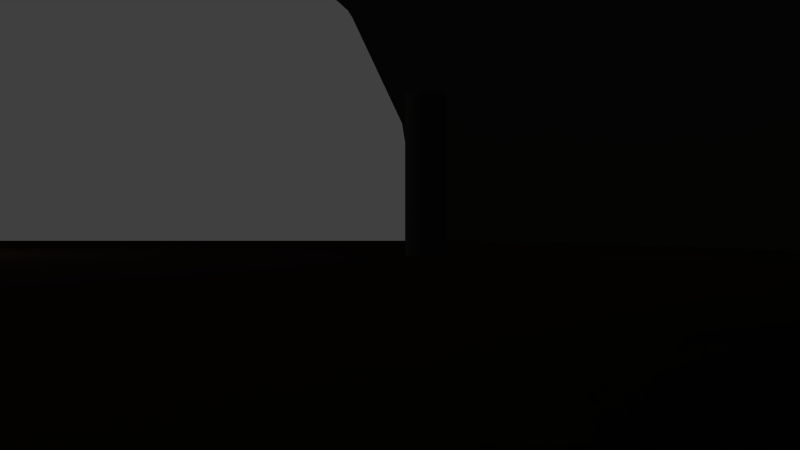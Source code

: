 # Source: octoblend_v1.4.blend  (saved by Blender 2.69.0; exported with 4.5.12 LTS)
import bpy
from mathutils import Matrix  # noqa: F401  (used for matrix-valued properties, if any)

bpy.ops.wm.read_factory_settings(use_empty=True)
scene = bpy.context.scene
scene.name = 'Scene'

# ---- collections
col_collection_1 = bpy.data.collections.new('Collection 1'); scene.collection.children.link(col_collection_1)

# ---- materials (node trees are filled in below, after node groups)
mat_material_001 = bpy.data.materials.new('Material.001')
mat_material_001.alpha_threshold = 0.0
mat_material_001.use_transparent_shadow = False
mat_material_001.diffuse_color = (0.02931, 0.02602, 0.8, 1.0)
mat_material_001.roughness = 0.5
mat_material_001.line_color = (0.0, 0.0, 0.0, 1.0)
mat_material = bpy.data.materials.new('Material')
mat_material.alpha_threshold = 0.0
mat_material.use_transparent_shadow = False
mat_material.diffuse_color = (0.509, 0.359, 0.262, 1.0)
mat_material.roughness = 0.5
mat_material.specular_intensity = 0.0
mat_material.line_color = (0.0, 0.0, 0.0, 1.0)
mat_skydome_001 = bpy.data.materials.new('skydome.001')
mat_skydome_001.alpha_threshold = 0.0
mat_skydome_001.use_transparent_shadow = False
mat_skydome_001.roughness = 0.5
mat_skydome_001.specular_intensity = 0.0
mat_skydome_001.line_color = (0.0, 0.0, 0.0, 1.0)

# ---- material node trees

# ---- world
world_world = bpy.data.worlds.new('World'); scene.world = world_world
world_world.color = (0.05088, 0.05088, 0.05088)
world_world.use_sun_shadow = False
world_world.sun_shadow_jitter_overblur = 0.0
world_world.cycles.sampling_method = 'MANUAL'
world_world.cycles.sample_map_resolution = 256

# ---- cameras
cam_camera_001 = bpy.data.cameras.new('Camera.001')
cam_camera_001.clip_end = 100.0
cam_camera_001.lens = 35.0
cam_camera_001.sensor_width = 32.0
cam_camera_001.sensor_height = 18.0
cam_camera_001.dof.focus_distance = 0.0
cam_camera_001.dof.aperture_fstop = 128.0
cam_camera = bpy.data.cameras.new('Camera')
cam_camera.clip_end = 100.0
cam_camera.lens = 35.0
cam_camera.sensor_width = 32.0
cam_camera.sensor_height = 18.0
cam_camera.ortho_scale = 7.314
cam_camera.dof.focus_distance = 0.0
cam_camera.dof.aperture_fstop = 128.0

# ---- lights
light_sun = bpy.data.lights.new('Sun', 'SUN')
light_sun.transmission_factor = 0.0
light_sun.angle = 0.1993
light_sun.energy = 0.5
light_sun.shadow_buffer_clip_start = 0.5
light_sun.shadow_soft_size = 0.1
light_sun.shadow_cascade_max_distance = 1000.0
light_sun.cycles.use_multiple_importance_sampling = False
light_lamp = bpy.data.lights.new('Lamp', 'POINT')
light_lamp.transmission_factor = 0.0
light_lamp.cutoff_distance = 30.0
light_lamp.energy = 100.0
light_lamp.shadow_buffer_clip_start = 1.001
light_lamp.shadow_soft_size = 0.1
light_lamp.shadow_maximum_resolution = 0.006
light_lamp.use_absolute_resolution = True
light_lamp.cycles.use_multiple_importance_sampling = False

# ---- meshes
me_cylinder = bpy.data.meshes.new('Cylinder')
me_cylinder.from_pydata([(0.0, 1.0, -1.0), (0.0, 1.0, 1.0), (0.1951, 0.9808, -1.0), (0.1951, 0.9808, 1.0), (0.3827, 0.9239, -1.0), (0.3827, 0.9239, 1.0), (0.5556, 0.8315, -1.0), (0.5556, 0.8315, 1.0), (0.7071, 0.7071, -1.0), (0.7071, 0.7071, 1.0), (0.8315, 0.5556, -1.0), (0.8315, 0.5556, 1.0), (0.9239, 0.3827, -1.0), (0.9239, 0.3827, 1.0), (0.9808, 0.1951, -1.0), (0.9808, 0.1951, 1.0), (1.0, 7.55e-08, -1.0), (1.0, 7.55e-08, 1.0), (0.9808, -0.1951, -1.0), (0.9808, -0.1951, 1.0), (0.9239, -0.3827, -1.0), (0.9239, -0.3827, 1.0), (0.8315, -0.5556, -1.0), (0.8315, -0.5556, 1.0), (0.7071, -0.7071, -1.0), (0.7071, -0.7071, 1.0), (0.5556, -0.8315, -1.0), (0.5556, -0.8315, 1.0), (0.3827, -0.9239, -1.0), (0.3827, -0.9239, 1.0), (0.1951, -0.9808, -1.0), (0.1951, -0.9808, 1.0), (-3.258e-07, -1.0, -1.0), (-3.258e-07, -1.0, 1.0), (-0.1951, -0.9808, -1.0), (-0.1951, -0.9808, 1.0), (-0.3827, -0.9239, -1.0), (-0.3827, -0.9239, 1.0), (-0.5556, -0.8315, -1.0), (-0.5556, -0.8315, 1.0), (-0.7071, -0.7071, -1.0), (-0.7071, -0.7071, 1.0), (-0.8315, -0.5556, -1.0), (-0.8315, -0.5556, 1.0), (-0.9239, -0.3827, -1.0), (-0.9239, -0.3827, 1.0), (-0.9808, -0.1951, -1.0), (-0.9808, -0.1951, 1.0), (-1.0, 9.656e-07, -1.0), (-1.0, 9.656e-07, 1.0), (-0.9808, 0.1951, -1.0), (-0.9808, 0.1951, 1.0), (-0.9239, 0.3827, -1.0), (-0.9239, 0.3827, 1.0), (-0.8315, 0.5556, -1.0), (-0.8315, 0.5556, 1.0), (-0.7071, 0.7071, -1.0), (-0.7071, 0.7071, 1.0), (-0.5556, 0.8315, -1.0), (-0.5556, 0.8315, 1.0), (-0.3827, 0.9239, -1.0), (-0.3827, 0.9239, 1.0), (-0.1951, 0.9808, -1.0), (-0.1951, 0.9808, 1.0)], [], [(0, 1, 3, 2), (2, 3, 5, 4), (4, 5, 7, 6), (6, 7, 9, 8), (8, 9, 11, 10), (10, 11, 13, 12), (12, 13, 15, 14), (14, 15, 17, 16), (16, 17, 19, 18), (18, 19, 21, 20), (20, 21, 23, 22), (22, 23, 25, 24), (24, 25, 27, 26), (26, 27, 29, 28), (28, 29, 31, 30), (30, 31, 33, 32), (32, 33, 35, 34), (34, 35, 37, 36), (36, 37, 39, 38), (38, 39, 41, 40), (40, 41, 43, 42), (42, 43, 45, 44), (44, 45, 47, 46), (46, 47, 49, 48), (48, 49, 51, 50), (50, 51, 53, 52), (52, 53, 55, 54), (54, 55, 57, 56), (56, 57, 59, 58), (58, 59, 61, 60), (3, 1, 63, 61, 59, 57, 55, 53, 51, 49, 47, 45, 43, 41, 39, 37, 35, 33, 31, 29, 27, 25, 23, 21, 19, 17, 15, 13, 11, 9, 7, 5), (62, 63, 1, 0), (60, 61, 63, 62), (0, 2, 4, 6, 8, 10, 12, 14, 16, 18, 20, 22, 24, 26, 28, 30, 32, 34, 36, 38, 40, 42, 44, 46, 48, 50, 52, 54, 56, 58, 60, 62)])
me_cylinder.use_remesh_preserve_volume = False
me_cylinder.use_remesh_preserve_attributes = False
me_cylinder.use_mirror_vertex_groups = False
me_cylinder.update()
me_suzanne = bpy.data.meshes.new('Suzanne')
me_suzanne.from_pydata([(0.4375, 0.1641, 0.7656), (-0.4375, 0.1641, 0.7656), (0.5, 0.09375, 0.6875), (-0.5, 0.09375, 0.6875), (0.5469, 0.05469, 0.5781), (-0.5469, 0.05469, 0.5781), (0.3516, -0.02344, 0.6172), (-0.3516, -0.02344, 0.6172), (0.3516, 0.03125, 0.7188), (-0.3516, 0.03125, 0.7188), (0.3516, 0.1328, 0.7812), (-0.3516, 0.1328, 0.7812), (0.2734, 0.1641, 0.7969), (-0.2734, 0.1641, 0.7969), (0.2031, 0.09375, 0.7422), (-0.2031, 0.09375, 0.7422), (0.1562, 0.05469, 0.6484), (-0.1562, 0.05469, 0.6484), (0.07812, 0.2422, 0.6562), (-0.07812, 0.2422, 0.6562), (0.1406, 0.2422, 0.7422), (-0.1406, 0.2422, 0.7422), (0.2422, 0.2422, 0.7969), (-0.2422, 0.2422, 0.7969), (0.2734, 0.3281, 0.7969), (-0.2734, 0.3281, 0.7969), (0.2031, 0.3906, 0.7422), (-0.2031, 0.3906, 0.7422), (0.1562, 0.4375, 0.6484), (-0.1562, 0.4375, 0.6484), (0.3516, 0.5156, 0.6172), (-0.3516, 0.5156, 0.6172), (0.3516, 0.4531, 0.7188), (-0.3516, 0.4531, 0.7188), (0.3516, 0.3594, 0.7812), (-0.3516, 0.3594, 0.7812), (0.4375, 0.3281, 0.7656), (-0.4375, 0.3281, 0.7656), (0.5, 0.3906, 0.6875), (-0.5, 0.3906, 0.6875), (0.5469, 0.4375, 0.5781), (-0.5469, 0.4375, 0.5781), (0.625, 0.2422, 0.5625), (-0.625, 0.2422, 0.5625), (0.5625, 0.2422, 0.6719), (-0.5625, 0.2422, 0.6719), (0.4688, 0.2422, 0.7578), (-0.4688, 0.2422, 0.7578), (0.4766, 0.2422, 0.7734), (-0.4766, 0.2422, 0.7734), (0.4453, 0.3359, 0.7812), (-0.4453, 0.3359, 0.7812), (0.3516, 0.375, 0.8047), (-0.3516, 0.375, 0.8047), (0.2656, 0.3359, 0.8203), (-0.2656, 0.3359, 0.8203), (0.2266, 0.2422, 0.8203), (-0.2266, 0.2422, 0.8203), (0.2656, 0.1562, 0.8203), (-0.2656, 0.1562, 0.8203), (0.3516, 0.2422, 0.8281), (-0.3516, 0.2422, 0.8281), (0.3516, 0.1172, 0.8047), (-0.3516, 0.1172, 0.8047), (0.4453, 0.1562, 0.7812), (-0.4453, 0.1562, 0.7812), (0.0, 0.4297, 0.7422), (0.0, 0.3516, 0.8203), (0.0, -0.6797, 0.7344), (0.0, -0.3203, 0.7812), (0.0, -0.1875, 0.7969), (0.0, -0.7734, 0.7188), (0.0, 0.4062, 0.6016), (0.0, 0.5703, 0.5703), (0.0, 0.8984, -0.5469), (0.0, 0.5625, -0.8516), (0.0, 0.07031, -0.8281), (0.0, -0.3828, -0.3516), (0.2031, -0.1875, 0.5625), (-0.2031, -0.1875, 0.5625), (0.3125, -0.4375, 0.5703), (-0.3125, -0.4375, 0.5703), (0.3516, -0.6953, 0.5703), (-0.3516, -0.6953, 0.5703), (0.3672, -0.8906, 0.5312), (-0.3672, -0.8906, 0.5312), (0.3281, -0.9453, 0.5234), (-0.3281, -0.9453, 0.5234), (0.1797, -0.9688, 0.5547), (-0.1797, -0.9688, 0.5547), (0.0, -0.9844, 0.5781), (0.4375, -0.1406, 0.5312), (-0.4375, -0.1406, 0.5312), (0.6328, -0.03906, 0.5391), (-0.6328, -0.03906, 0.5391), (0.8281, 0.1484, 0.4453), (-0.8281, 0.1484, 0.4453), (0.8594, 0.4297, 0.5938), (-0.8594, 0.4297, 0.5938), (0.7109, 0.4844, 0.625), (-0.7109, 0.4844, 0.625), (0.4922, 0.6016, 0.6875), (-0.4922, 0.6016, 0.6875), (0.3203, 0.7578, 0.7344), (-0.3203, 0.7578, 0.7344), (0.1562, 0.7188, 0.7578), (-0.1562, 0.7188, 0.7578), (0.0625, 0.4922, 0.75), (-0.0625, 0.4922, 0.75), (0.1641, 0.4141, 0.7734), (-0.1641, 0.4141, 0.7734), (0.125, 0.3047, 0.7656), (-0.125, 0.3047, 0.7656), (0.2031, 0.09375, 0.7422), (-0.2031, 0.09375, 0.7422), (0.375, 0.01562, 0.7031), (-0.375, 0.01562, 0.7031), (0.4922, 0.0625, 0.6719), (-0.4922, 0.0625, 0.6719), (0.625, 0.1875, 0.6484), (-0.625, 0.1875, 0.6484), (0.6406, 0.2969, 0.6484), (-0.6406, 0.2969, 0.6484), (0.6016, 0.375, 0.6641), (-0.6016, 0.375, 0.6641), (0.4297, 0.4375, 0.7188), (-0.4297, 0.4375, 0.7188), (0.25, 0.4688, 0.7578), (-0.25, 0.4688, 0.7578), (0.0, -0.7656, 0.7344), (0.1094, -0.7188, 0.7344), (-0.1094, -0.7188, 0.7344), (0.1172, -0.8359, 0.7109), (-0.1172, -0.8359, 0.7109), (0.0625, -0.8828, 0.6953), (-0.0625, -0.8828, 0.6953), (0.0, -0.8906, 0.6875), (0.0, -0.1953, 0.75), (0.0, -0.1406, 0.7422), (0.1016, -0.1484, 0.7422), (-0.1016, -0.1484, 0.7422), (0.125, -0.2266, 0.75), (-0.125, -0.2266, 0.75), (0.08594, -0.2891, 0.7422), (-0.08594, -0.2891, 0.7422), (0.3984, -0.04688, 0.6719), (-0.3984, -0.04688, 0.6719), (0.6172, 0.05469, 0.625), (-0.6172, 0.05469, 0.625), (0.7266, 0.2031, 0.6016), (-0.7266, 0.2031, 0.6016), (0.7422, 0.375, 0.6562), (-0.7422, 0.375, 0.6562), (0.6875, 0.4141, 0.7266), (-0.6875, 0.4141, 0.7266), (0.4375, 0.5469, 0.7969), (-0.4375, 0.5469, 0.7969), (0.3125, 0.6406, 0.8359), (-0.3125, 0.6406, 0.8359), (0.2031, 0.6172, 0.8516), (-0.2031, 0.6172, 0.8516), (0.1016, 0.4297, 0.8438), (-0.1016, 0.4297, 0.8438), (0.125, -0.1016, 0.8125), (-0.125, -0.1016, 0.8125), (0.2109, -0.4453, 0.7109), (-0.2109, -0.4453, 0.7109), (0.25, -0.7031, 0.6875), (-0.25, -0.7031, 0.6875), (0.2656, -0.8203, 0.6641), (-0.2656, -0.8203, 0.6641), (0.2344, -0.9141, 0.6328), (-0.2344, -0.9141, 0.6328), (0.1641, -0.9297, 0.6328), (-0.1641, -0.9297, 0.6328), (0.0, -0.9453, 0.6406), (0.0, 0.04688, 0.7266), (0.0, 0.2109, 0.7656), (0.3281, 0.4766, 0.7422), (-0.3281, 0.4766, 0.7422), (0.1641, 0.1406, 0.75), (-0.1641, 0.1406, 0.75), (0.1328, 0.2109, 0.7578), (-0.1328, 0.2109, 0.7578), (0.1172, -0.6875, 0.7344), (-0.1172, -0.6875, 0.7344), (0.07812, -0.4453, 0.75), (-0.07812, -0.4453, 0.75), (0.0, -0.4453, 0.75), (0.0, -0.3281, 0.7422), (0.09375, -0.2734, 0.7812), (-0.09375, -0.2734, 0.7812), (0.1328, -0.2266, 0.7969), (-0.1328, -0.2266, 0.7969), (0.1094, -0.1328, 0.7812), (-0.1094, -0.1328, 0.7812), (0.03906, -0.125, 0.7812), (-0.03906, -0.125, 0.7812), (0.0, -0.2031, 0.8281), (0.04688, -0.1484, 0.8125), (-0.04688, -0.1484, 0.8125), (0.09375, -0.1562, 0.8125), (-0.09375, -0.1562, 0.8125), (0.1094, -0.2266, 0.8281), (-0.1094, -0.2266, 0.8281), (0.07812, -0.25, 0.8047), (-0.07812, -0.25, 0.8047), (0.0, -0.2891, 0.8047), (0.2578, -0.3125, 0.5547), (-0.2578, -0.3125, 0.5547), (0.1641, -0.2422, 0.7109), (-0.1641, -0.2422, 0.7109), (0.1797, -0.3125, 0.7109), (-0.1797, -0.3125, 0.7109), (0.2344, -0.25, 0.5547), (-0.2344, -0.25, 0.5547), (0.0, -0.875, 0.6875), (0.04688, -0.8672, 0.6875), (-0.04688, -0.8672, 0.6875), (0.09375, -0.8203, 0.7109), (-0.09375, -0.8203, 0.7109), (0.09375, -0.7422, 0.7266), (-0.09375, -0.7422, 0.7266), (0.0, -0.7812, 0.6562), (0.09375, -0.75, 0.6641), (-0.09375, -0.75, 0.6641), (0.09375, -0.8125, 0.6406), (-0.09375, -0.8125, 0.6406), (0.04688, -0.8516, 0.6328), (-0.04688, -0.8516, 0.6328), (0.0, -0.8594, 0.6328), (0.1719, 0.2188, 0.7812), (-0.1719, 0.2188, 0.7812), (0.1875, 0.1562, 0.7734), (-0.1875, 0.1562, 0.7734), (0.3359, 0.4297, 0.7578), (-0.3359, 0.4297, 0.7578), (0.2734, 0.4219, 0.7734), (-0.2734, 0.4219, 0.7734), (0.4219, 0.3984, 0.7734), (-0.4219, 0.3984, 0.7734), (0.5625, 0.3516, 0.6953), (-0.5625, 0.3516, 0.6953), (0.5859, 0.2891, 0.6875), (-0.5859, 0.2891, 0.6875), (0.5781, 0.1953, 0.6797), (-0.5781, 0.1953, 0.6797), (0.4766, 0.1016, 0.7188), (-0.4766, 0.1016, 0.7188), (0.375, 0.0625, 0.7422), (-0.375, 0.0625, 0.7422), (0.2266, 0.1094, 0.7812), (-0.2266, 0.1094, 0.7812), (0.1797, 0.2969, 0.7812), (-0.1797, 0.2969, 0.7812), (0.2109, 0.375, 0.7812), (-0.2109, 0.375, 0.7812), (0.2344, 0.3594, 0.7578), (-0.2344, 0.3594, 0.7578), (0.1953, 0.2969, 0.7578), (-0.1953, 0.2969, 0.7578), (0.2422, 0.125, 0.7578), (-0.2422, 0.125, 0.7578), (0.375, 0.08594, 0.7266), (-0.375, 0.08594, 0.7266), (0.4609, 0.1172, 0.7031), (-0.4609, 0.1172, 0.7031), (0.5469, 0.2109, 0.6719), (-0.5469, 0.2109, 0.6719), (0.5547, 0.2812, 0.6719), (-0.5547, 0.2812, 0.6719), (0.5312, 0.3359, 0.6797), (-0.5312, 0.3359, 0.6797), (0.4141, 0.3906, 0.75), (-0.4141, 0.3906, 0.75), (0.2812, 0.3984, 0.7656), (-0.2812, 0.3984, 0.7656), (0.3359, 0.4062, 0.75), (-0.3359, 0.4062, 0.75), (0.2031, 0.1719, 0.75), (-0.2031, 0.1719, 0.75), (0.1953, 0.2266, 0.75), (-0.1953, 0.2266, 0.75), (0.1094, 0.4609, 0.6094), (-0.1094, 0.4609, 0.6094), (0.1953, 0.6641, 0.6172), (-0.1953, 0.6641, 0.6172), (0.3359, 0.6875, 0.5938), (-0.3359, 0.6875, 0.5938), (0.4844, 0.5547, 0.5547), (-0.4844, 0.5547, 0.5547), (0.6797, 0.4531, 0.4922), (-0.6797, 0.4531, 0.4922), (0.7969, 0.4062, 0.4609), (-0.7969, 0.4062, 0.4609), (0.7734, 0.1641, 0.375), (-0.7734, 0.1641, 0.375), (0.6016, 0.0, 0.4141), (-0.6016, 0.0, 0.4141), (0.4375, -0.09375, 0.4688), (-0.4375, -0.09375, 0.4688), (0.0, 0.8984, 0.2891), (0.0, 0.9844, -0.07812), (0.0, -0.1953, -0.6719), (0.0, -0.4609, 0.1875), (0.0, -0.9766, 0.4609), (0.0, -0.8047, 0.3438), (0.0, -0.5703, 0.3203), (0.0, -0.4844, 0.2812), (0.8516, 0.2344, 0.05469), (-0.8516, 0.2344, 0.05469), (0.8594, 0.3203, -0.04688), (-0.8594, 0.3203, -0.04688), (0.7734, 0.2656, -0.4375), (-0.7734, 0.2656, -0.4375), (0.4609, 0.4375, -0.7031), (-0.4609, 0.4375, -0.7031), (0.7344, -0.04688, 0.07031), (-0.7344, -0.04688, 0.07031), (0.5938, -0.125, -0.1641), (-0.5938, -0.125, -0.1641), (0.6406, -0.007812, -0.4297), (-0.6406, -0.007812, -0.4297), (0.3359, 0.05469, -0.6641), (-0.3359, 0.05469, -0.6641), (0.2344, -0.3516, 0.4062), (-0.2344, -0.3516, 0.4062), (0.1797, -0.4141, 0.2578), (-0.1797, -0.4141, 0.2578), (0.2891, -0.7109, 0.3828), (-0.2891, -0.7109, 0.3828), (0.25, -0.5, 0.3906), (-0.25, -0.5, 0.3906), (0.3281, -0.9141, 0.3984), (-0.3281, -0.9141, 0.3984), (0.1406, -0.7578, 0.3672), (-0.1406, -0.7578, 0.3672), (0.125, -0.5391, 0.3594), (-0.125, -0.5391, 0.3594), (0.1641, -0.9453, 0.4375), (-0.1641, -0.9453, 0.4375), (0.2188, -0.2812, 0.4297), (-0.2188, -0.2812, 0.4297), (0.2109, -0.2266, 0.4688), (-0.2109, -0.2266, 0.4688), (0.2031, -0.1719, 0.5), (-0.2031, -0.1719, 0.5), (0.2109, -0.3906, 0.1641), (-0.2109, -0.3906, 0.1641), (0.2969, -0.3125, -0.2656), (-0.2969, -0.3125, -0.2656), (0.3438, -0.1484, -0.5391), (-0.3438, -0.1484, -0.5391), (0.4531, 0.8672, -0.3828), (-0.4531, 0.8672, -0.3828), (0.4531, 0.9297, -0.07031), (-0.4531, 0.9297, -0.07031), (0.4531, 0.8516, 0.2344), (-0.4531, 0.8516, 0.2344), (0.4609, 0.5234, 0.4297), (-0.4609, 0.5234, 0.4297), (0.7266, 0.4062, 0.3359), (-0.7266, 0.4062, 0.3359), (0.6328, 0.4531, 0.2812), (-0.6328, 0.4531, 0.2812), (0.6406, 0.7031, 0.05469), (-0.6406, 0.7031, 0.05469), (0.7969, 0.5625, 0.125), (-0.7969, 0.5625, 0.125), (0.7969, 0.6172, -0.1172), (-0.7969, 0.6172, -0.1172), (0.6406, 0.75, -0.1953), (-0.6406, 0.75, -0.1953), (0.6406, 0.6797, -0.4453), (-0.6406, 0.6797, -0.4453), (0.7969, 0.5391, -0.3594), (-0.7969, 0.5391, -0.3594), (0.6172, 0.3281, -0.5859), (-0.6172, 0.3281, -0.5859), (0.4844, 0.02344, -0.5469), (-0.4844, 0.02344, -0.5469), (0.8203, 0.3281, -0.2031), (-0.8203, 0.3281, -0.2031), (0.4062, -0.1719, 0.1484), (-0.4062, -0.1719, 0.1484), (0.4297, -0.1953, -0.2109), (-0.4297, -0.1953, -0.2109), (0.8906, 0.4062, -0.2344), (-0.8906, 0.4062, -0.2344), (0.7734, -0.1406, -0.125), (-0.7734, -0.1406, -0.125), (1.039, -0.1016, -0.3281), (-1.039, -0.1016, -0.3281), (1.281, 0.05469, -0.4297), (-1.281, 0.05469, -0.4297), (1.352, 0.3203, -0.4219), (-1.352, 0.3203, -0.4219), (1.234, 0.5078, -0.4219), (-1.234, 0.5078, -0.4219), (1.023, 0.4766, -0.3125), (-1.023, 0.4766, -0.3125), (1.016, 0.4141, -0.2891), (-1.016, 0.4141, -0.2891), (1.188, 0.4375, -0.3906), (-1.188, 0.4375, -0.3906), (1.266, 0.2891, -0.4062), (-1.266, 0.2891, -0.4062), (1.211, 0.07812, -0.4062), (-1.211, 0.07812, -0.4062), (1.031, -0.03906, -0.3047), (-1.031, -0.03906, -0.3047), (0.8281, -0.07031, -0.1328), (-0.8281, -0.07031, -0.1328), (0.9219, 0.3594, -0.2188), (-0.9219, 0.3594, -0.2188), (0.9453, 0.3047, -0.2891), (-0.9453, 0.3047, -0.2891), (0.8828, -0.02344, -0.2109), (-0.8828, -0.02344, -0.2109), (1.039, 0.0, -0.3672), (-1.039, 0.0, -0.3672), (1.188, 0.09375, -0.4453), (-1.188, 0.09375, -0.4453), (1.234, 0.25, -0.4453), (-1.234, 0.25, -0.4453), (1.172, 0.3594, -0.4375), (-1.172, 0.3594, -0.4375), (1.023, 0.3438, -0.3594), (-1.023, 0.3438, -0.3594), (0.8438, 0.2891, -0.2109), (-0.8438, 0.2891, -0.2109), (0.8359, 0.1719, -0.2734), (-0.8359, 0.1719, -0.2734), (0.7578, 0.09375, -0.2734), (-0.7578, 0.09375, -0.2734), (0.8203, 0.08594, -0.2734), (-0.8203, 0.08594, -0.2734), (0.8438, 0.01562, -0.2734), (-0.8438, 0.01562, -0.2734), (0.8125, -0.01562, -0.2734), (-0.8125, -0.01562, -0.2734), (0.7266, 0.0, -0.07031), (-0.7266, 0.0, -0.07031), (0.7188, -0.02344, -0.1719), (-0.7188, -0.02344, -0.1719), (0.7188, 0.03906, -0.1875), (-0.7188, 0.03906, -0.1875), (0.7969, 0.2031, -0.2109), (-0.7969, 0.2031, -0.2109), (0.8906, 0.2422, -0.2656), (-0.8906, 0.2422, -0.2656), (0.8906, 0.2344, -0.3203), (-0.8906, 0.2344, -0.3203), (0.8125, -0.01562, -0.3203), (-0.8125, -0.01562, -0.3203), (0.8516, 0.01562, -0.3203), (-0.8516, 0.01562, -0.3203), (0.8281, 0.07812, -0.3203), (-0.8281, 0.07812, -0.3203), (0.7656, 0.09375, -0.3203), (-0.7656, 0.09375, -0.3203), (0.8438, 0.1719, -0.3203), (-0.8438, 0.1719, -0.3203), (1.039, 0.3281, -0.4141), (-1.039, 0.3281, -0.4141), (1.188, 0.3438, -0.4844), (-1.188, 0.3438, -0.4844), (1.258, 0.2422, -0.4922), (-1.258, 0.2422, -0.4922), (1.211, 0.08594, -0.4844), (-1.211, 0.08594, -0.4844), (1.047, 0.0, -0.4219), (-1.047, 0.0, -0.4219), (0.8828, -0.01562, -0.2656), (-0.8828, -0.01562, -0.2656), (0.9531, 0.2891, -0.3438), (-0.9531, 0.2891, -0.3438), (0.8906, 0.1094, -0.3281), (-0.8906, 0.1094, -0.3281), (0.9375, 0.0625, -0.3359), (-0.9375, 0.0625, -0.3359), (1.0, 0.125, -0.3672), (-1.0, 0.125, -0.3672), (0.9609, 0.1719, -0.3516), (-0.9609, 0.1719, -0.3516), (1.016, 0.2344, -0.375), (-1.016, 0.2344, -0.375), (1.055, 0.1875, -0.3828), (-1.055, 0.1875, -0.3828), (1.109, 0.2109, -0.3906), (-1.109, 0.2109, -0.3906), (1.086, 0.2734, -0.3906), (-1.086, 0.2734, -0.3906), (1.023, 0.4375, -0.4844), (-1.023, 0.4375, -0.4844), (1.25, 0.4688, -0.5469), (-1.25, 0.4688, -0.5469), (1.367, 0.2969, -0.5), (-1.367, 0.2969, -0.5), (1.312, 0.05469, -0.5312), (-1.312, 0.05469, -0.5312), (1.039, -0.08594, -0.4922), (-1.039, -0.08594, -0.4922), (0.7891, -0.125, -0.3281), (-0.7891, -0.125, -0.3281), (0.8594, 0.3828, -0.3828), (-0.8594, 0.3828, -0.3828)], [], [(46, 0, 2, 44), (3, 1, 47, 45), (44, 2, 4, 42), (5, 3, 45, 43), (2, 8, 6, 4), (7, 9, 3, 5), (0, 10, 8, 2), (9, 11, 1, 3), (10, 12, 14, 8), (15, 13, 11, 9), (8, 14, 16, 6), (17, 15, 9, 7), (14, 20, 18, 16), (19, 21, 15, 17), (12, 22, 20, 14), (21, 23, 13, 15), (22, 24, 26, 20), (27, 25, 23, 21), (20, 26, 28, 18), (29, 27, 21, 19), (26, 32, 30, 28), (31, 33, 27, 29), (24, 34, 32, 26), (33, 35, 25, 27), (34, 36, 38, 32), (39, 37, 35, 33), (32, 38, 40, 30), (41, 39, 33, 31), (38, 44, 42, 40), (43, 45, 39, 41), (36, 46, 44, 38), (45, 47, 37, 39), (46, 36, 50, 48), (51, 37, 47, 49), (36, 34, 52, 50), (53, 35, 37, 51), (34, 24, 54, 52), (55, 25, 35, 53), (24, 22, 56, 54), (57, 23, 25, 55), (22, 12, 58, 56), (59, 13, 23, 57), (12, 10, 62, 58), (63, 11, 13, 59), (10, 0, 64, 62), (65, 1, 11, 63), (0, 46, 48, 64), (49, 47, 1, 65), (60, 64, 48), (49, 65, 61), (62, 64, 60), (61, 65, 63), (60, 58, 62), (63, 59, 61), (60, 56, 58), (59, 57, 61), (60, 54, 56), (57, 55, 61), (60, 52, 54), (55, 53, 61), (60, 50, 52), (53, 51, 61), (60, 48, 50), (51, 49, 61), (88, 173, 175, 90), (175, 174, 89, 90), (86, 171, 173, 88), (174, 172, 87, 89), (84, 169, 171, 86), (172, 170, 85, 87), (82, 167, 169, 84), (170, 168, 83, 85), (80, 165, 167, 82), (168, 166, 81, 83), (78, 91, 145, 163), (146, 92, 79, 164), (91, 93, 147, 145), (148, 94, 92, 146), (93, 95, 149, 147), (150, 96, 94, 148), (95, 97, 151, 149), (152, 98, 96, 150), (97, 99, 153, 151), (154, 100, 98, 152), (99, 101, 155, 153), (156, 102, 100, 154), (101, 103, 157, 155), (158, 104, 102, 156), (103, 105, 159, 157), (160, 106, 104, 158), (105, 107, 161, 159), (162, 108, 106, 160), (107, 66, 67, 161), (67, 66, 108, 162), (109, 127, 159, 161), (160, 128, 110, 162), (127, 178, 157, 159), (158, 179, 128, 160), (125, 155, 157, 178), (158, 156, 126, 179), (123, 153, 155, 125), (156, 154, 124, 126), (121, 151, 153, 123), (154, 152, 122, 124), (119, 149, 151, 121), (152, 150, 120, 122), (117, 147, 149, 119), (150, 148, 118, 120), (115, 145, 147, 117), (148, 146, 116, 118), (113, 163, 145, 115), (146, 164, 114, 116), (113, 180, 176, 163), (176, 181, 114, 164), (109, 161, 67, 111), (67, 162, 110, 112), (111, 67, 177, 182), (177, 67, 112, 183), (176, 180, 182, 177), (183, 181, 176, 177), (134, 136, 175, 173), (175, 136, 135, 174), (132, 134, 173, 171), (174, 135, 133, 172), (130, 132, 171, 169), (172, 133, 131, 170), (165, 186, 184, 167), (185, 187, 166, 168), (130, 169, 167, 184), (168, 170, 131, 185), (143, 189, 188, 186), (188, 189, 144, 187), (184, 186, 188, 68), (188, 187, 185, 68), (129, 130, 184, 68), (185, 131, 129, 68), (141, 192, 190, 143), (191, 193, 142, 144), (139, 194, 192, 141), (193, 195, 140, 142), (138, 196, 194, 139), (195, 197, 138, 140), (137, 70, 196, 138), (197, 70, 137, 138), (189, 143, 190, 69), (191, 144, 189, 69), (69, 190, 205, 207), (206, 191, 69, 207), (70, 198, 199, 196), (200, 198, 70, 197), (196, 199, 201, 194), (202, 200, 197, 195), (194, 201, 203, 192), (204, 202, 195, 193), (192, 203, 205, 190), (206, 204, 193, 191), (198, 203, 201, 199), (202, 204, 198, 200), (198, 207, 205, 203), (206, 207, 198, 204), (138, 139, 163, 176), (164, 140, 138, 176), (139, 141, 210, 163), (211, 142, 140, 164), (141, 143, 212, 210), (213, 144, 142, 211), (143, 186, 165, 212), (166, 187, 144, 213), (80, 208, 212, 165), (213, 209, 81, 166), (208, 214, 210, 212), (211, 215, 209, 213), (78, 163, 210, 214), (211, 164, 79, 215), (130, 129, 71, 221), (71, 129, 131, 222), (132, 130, 221, 219), (222, 131, 133, 220), (134, 132, 219, 217), (220, 133, 135, 218), (136, 134, 217, 216), (218, 135, 136, 216), (216, 217, 228, 230), (229, 218, 216, 230), (217, 219, 226, 228), (227, 220, 218, 229), (219, 221, 224, 226), (225, 222, 220, 227), (221, 71, 223, 224), (223, 71, 222, 225), (223, 230, 228, 224), (229, 230, 223, 225), (224, 228, 226), (227, 229, 225), (182, 180, 233, 231), (234, 181, 183, 232), (111, 182, 231, 253), (232, 183, 112, 254), (109, 111, 253, 255), (254, 112, 110, 256), (180, 113, 251, 233), (252, 114, 181, 234), (113, 115, 249, 251), (250, 116, 114, 252), (115, 117, 247, 249), (248, 118, 116, 250), (117, 119, 245, 247), (246, 120, 118, 248), (119, 121, 243, 245), (244, 122, 120, 246), (121, 123, 241, 243), (242, 124, 122, 244), (123, 125, 239, 241), (240, 126, 124, 242), (125, 178, 235, 239), (236, 179, 126, 240), (178, 127, 237, 235), (238, 128, 179, 236), (127, 109, 255, 237), (256, 110, 128, 238), (237, 255, 257, 275), (258, 256, 238, 276), (235, 237, 275, 277), (276, 238, 236, 278), (239, 235, 277, 273), (278, 236, 240, 274), (241, 239, 273, 271), (274, 240, 242, 272), (243, 241, 271, 269), (272, 242, 244, 270), (245, 243, 269, 267), (270, 244, 246, 268), (247, 245, 267, 265), (268, 246, 248, 266), (249, 247, 265, 263), (266, 248, 250, 264), (251, 249, 263, 261), (264, 250, 252, 262), (233, 251, 261, 279), (262, 252, 234, 280), (255, 253, 259, 257), (260, 254, 256, 258), (253, 231, 281, 259), (282, 232, 254, 260), (231, 233, 279, 281), (280, 234, 232, 282), (66, 107, 283, 72), (284, 108, 66, 72), (107, 105, 285, 283), (286, 106, 108, 284), (105, 103, 287, 285), (288, 104, 106, 286), (103, 101, 289, 287), (290, 102, 104, 288), (101, 99, 291, 289), (292, 100, 102, 290), (99, 97, 293, 291), (294, 98, 100, 292), (97, 95, 295, 293), (296, 96, 98, 294), (95, 93, 297, 295), (298, 94, 96, 296), (93, 91, 299, 297), (300, 92, 94, 298), (307, 308, 327, 337), (328, 308, 307, 338), (306, 307, 337, 335), (338, 307, 306, 336), (305, 306, 335, 339), (336, 306, 305, 340), (88, 90, 305, 339), (305, 90, 89, 340), (86, 88, 339, 333), (340, 89, 87, 334), (84, 86, 333, 329), (334, 87, 85, 330), (82, 84, 329, 331), (330, 85, 83, 332), (329, 335, 337, 331), (338, 336, 330, 332), (329, 333, 339, 335), (340, 334, 330, 336), (325, 331, 337, 327), (338, 332, 326, 328), (80, 82, 331, 325), (332, 83, 81, 326), (208, 341, 343, 214), (344, 342, 209, 215), (80, 325, 341, 208), (342, 326, 81, 209), (78, 214, 343, 345), (344, 215, 79, 346), (78, 345, 299, 91), (300, 346, 79, 92), (76, 323, 351, 303), (352, 324, 76, 303), (303, 351, 349, 77), (350, 352, 303, 77), (77, 349, 347, 304), (348, 350, 77, 304), (304, 347, 327, 308), (328, 348, 304, 308), (325, 327, 347, 341), (348, 328, 326, 342), (295, 297, 317, 309), (318, 298, 296, 310), (75, 315, 323, 76), (324, 316, 75, 76), (301, 357, 355, 302), (356, 358, 301, 302), (302, 355, 353, 74), (354, 356, 302, 74), (74, 353, 315, 75), (316, 354, 74, 75), (291, 293, 361, 363), (362, 294, 292, 364), (363, 361, 367, 365), (368, 362, 364, 366), (365, 367, 369, 371), (370, 368, 366, 372), (371, 369, 375, 373), (376, 370, 372, 374), (313, 377, 373, 375), (374, 378, 314, 376), (315, 353, 373, 377), (374, 354, 316, 378), (353, 355, 371, 373), (372, 356, 354, 374), (355, 357, 365, 371), (366, 358, 356, 372), (357, 359, 363, 365), (364, 360, 358, 366), (289, 291, 363, 359), (364, 292, 290, 360), (73, 359, 357, 301), (358, 360, 73, 301), (283, 285, 287, 289), (288, 286, 284, 290), (283, 289, 359, 73), (360, 290, 284, 73), (72, 283, 73), (73, 284, 72), (293, 295, 309, 361), (310, 296, 294, 362), (309, 311, 367, 361), (368, 312, 310, 362), (311, 381, 369, 367), (370, 382, 312, 368), (313, 375, 369, 381), (370, 376, 314, 382), (347, 349, 385, 383), (386, 350, 348, 384), (317, 383, 385, 319), (386, 384, 318, 320), (297, 299, 383, 317), (384, 300, 298, 318), (299, 343, 341, 383), (342, 344, 300, 384), (341, 347, 383), (384, 348, 342), (299, 345, 343), (344, 346, 300), (313, 321, 379, 377), (380, 322, 314, 378), (315, 377, 379, 323), (380, 378, 316, 324), (319, 385, 379, 321), (380, 386, 320, 322), (349, 351, 379, 385), (380, 352, 350, 386), (323, 379, 351), (352, 380, 324), (399, 387, 413, 401), (414, 388, 400, 402), (399, 401, 403, 397), (404, 402, 400, 398), (397, 403, 405, 395), (406, 404, 398, 396), (395, 405, 407, 393), (408, 406, 396, 394), (393, 407, 409, 391), (410, 408, 394, 392), (391, 409, 411, 389), (412, 410, 392, 390), (409, 419, 417, 411), (418, 420, 410, 412), (407, 421, 419, 409), (420, 422, 408, 410), (405, 423, 421, 407), (422, 424, 406, 408), (403, 425, 423, 405), (424, 426, 404, 406), (401, 427, 425, 403), (426, 428, 402, 404), (401, 413, 415, 427), (416, 414, 402, 428), (317, 319, 443, 441), (444, 320, 318, 442), (319, 389, 411, 443), (412, 390, 320, 444), (309, 317, 441, 311), (442, 318, 310, 312), (381, 429, 413, 387), (414, 430, 382, 388), (411, 417, 439, 443), (440, 418, 412, 444), (437, 445, 443, 439), (444, 446, 438, 440), (433, 445, 437, 435), (438, 446, 434, 436), (431, 447, 445, 433), (446, 448, 432, 434), (429, 447, 431, 449), (432, 448, 430, 450), (413, 429, 449, 415), (450, 430, 414, 416), (311, 447, 429, 381), (430, 448, 312, 382), (311, 441, 445, 447), (446, 442, 312, 448), (441, 443, 445), (446, 444, 442), (415, 449, 451, 475), (452, 450, 416, 476), (449, 431, 461, 451), (462, 432, 450, 452), (431, 433, 459, 461), (460, 434, 432, 462), (433, 435, 457, 459), (458, 436, 434, 460), (435, 437, 455, 457), (456, 438, 436, 458), (437, 439, 453, 455), (454, 440, 438, 456), (439, 417, 473, 453), (474, 418, 440, 454), (427, 415, 475, 463), (476, 416, 428, 464), (425, 427, 463, 465), (464, 428, 426, 466), (423, 425, 465, 467), (466, 426, 424, 468), (421, 423, 467, 469), (468, 424, 422, 470), (419, 421, 469, 471), (470, 422, 420, 472), (417, 419, 471, 473), (472, 420, 418, 474), (457, 455, 479, 477), (480, 456, 458, 478), (477, 479, 481, 483), (482, 480, 478, 484), (483, 481, 487, 485), (488, 482, 484, 486), (485, 487, 489, 491), (490, 488, 486, 492), (463, 475, 485, 491), (486, 476, 464, 492), (451, 483, 485, 475), (486, 484, 452, 476), (451, 461, 477, 483), (478, 462, 452, 484), (457, 477, 461, 459), (462, 478, 458, 460), (453, 473, 479, 455), (480, 474, 454, 456), (471, 481, 479, 473), (480, 482, 472, 474), (469, 487, 481, 471), (482, 488, 470, 472), (467, 489, 487, 469), (488, 490, 468, 470), (465, 491, 489, 467), (490, 492, 466, 468), (463, 491, 465), (466, 492, 464), (391, 389, 503, 501), (504, 390, 392, 502), (393, 391, 501, 499), (502, 392, 394, 500), (395, 393, 499, 497), (500, 394, 396, 498), (397, 395, 497, 495), (498, 396, 398, 496), (399, 397, 495, 493), (496, 398, 400, 494), (387, 399, 493, 505), (494, 400, 388, 506), (493, 501, 503, 505), (504, 502, 494, 506), (493, 495, 499, 501), (500, 496, 494, 502), (495, 497, 499), (500, 498, 496), (313, 381, 387, 505), (388, 382, 314, 506), (313, 505, 503, 321), (504, 506, 314, 322), (319, 321, 503, 389), (504, 322, 320, 390)])
me_suzanne.use_remesh_preserve_volume = False
me_suzanne.use_remesh_preserve_attributes = False
me_suzanne.use_mirror_vertex_groups = False
me_suzanne.update()
me_cone = bpy.data.meshes.new('Cone')
me_cone.from_pydata([(0.0, 1.0, -2.0), (0.0, -1.431e-06, 0.0), (0.1951, 0.9808, -2.0), (0.3827, 0.9239, -2.0), (0.5556, 0.8315, -2.0), (0.7071, 0.7071, -2.0), (0.8315, 0.5556, -2.0), (0.9239, 0.3827, -2.0), (0.9808, 0.1951, -2.0), (1.0, -1.355e-06, -2.0), (0.9808, -0.1951, -2.0), (0.9239, -0.3827, -2.0), (0.8315, -0.5556, -2.0), (0.7071, -0.7071, -2.0), (0.5556, -0.8315, -2.0), (0.3827, -0.9239, -2.0), (0.1951, -0.9808, -2.0), (-3.258e-07, -1.0, -2.0), (-0.1951, -0.9808, -2.0), (-0.3827, -0.9239, -2.0), (-0.5556, -0.8315, -2.0), (-0.7071, -0.7071, -2.0), (-0.8315, -0.5556, -2.0), (-0.9239, -0.3827, -2.0), (-0.9808, -0.1951, -2.0), (-1.0, -4.649e-07, -2.0), (-0.9808, 0.1951, -2.0), (-0.9239, 0.3827, -2.0), (-0.8315, 0.5556, -2.0), (-0.7071, 0.7071, -2.0), (-0.5556, 0.8315, -2.0), (-0.3827, 0.9239, -2.0), (-0.1951, 0.9808, -2.0)], [], [(31, 1, 32), (0, 1, 2), (30, 1, 31), (29, 1, 30), (28, 1, 29), (27, 1, 28), (26, 1, 27), (25, 1, 26), (24, 1, 25), (23, 1, 24), (22, 1, 23), (21, 1, 22), (20, 1, 21), (19, 1, 20), (18, 1, 19), (17, 1, 18), (16, 1, 17), (15, 1, 16), (14, 1, 15), (13, 1, 14), (12, 1, 13), (11, 1, 12), (10, 1, 11), (9, 1, 10), (8, 1, 9), (7, 1, 8), (6, 1, 7), (5, 1, 6), (4, 1, 5), (3, 1, 4), (32, 1, 0), (2, 1, 3), (0, 2, 3, 4, 5, 6, 7, 8, 9, 10, 11, 12, 13, 14, 15, 16, 17, 18, 19, 20, 21, 22, 23, 24, 25, 26, 27, 28, 29, 30, 31, 32)])
me_cone.materials.append(mat_material_001)
me_cone.use_remesh_preserve_volume = False
me_cone.use_remesh_preserve_attributes = False
me_cone.use_mirror_vertex_groups = False
me_cone.update()
me_plane = bpy.data.meshes.new('Plane')
me_plane.from_pydata([(1.0, -1.0, 0.0), (-1.0, -1.0, 0.0), (1.0, 1.0, 0.0), (-1.0, 1.0, 0.0)], [], [(1, 0, 2, 3)])
me_plane.materials.append(mat_material)
me_plane.use_remesh_preserve_volume = False
me_plane.use_remesh_preserve_attributes = False
me_plane.use_mirror_vertex_groups = False
me_plane.update()
me_sphere_001 = bpy.data.meshes.new('Sphere.001')
me_sphere_001.from_pydata([(-0.1951, 0.0, 0.9808), (-0.3827, 0.0, 0.9239), (-0.5556, 0.0, 0.8315), (-0.7071, 0.0, 0.7071), (-0.8315, 0.0, 0.5556), (-0.9239, 0.0, 0.3827), (-0.9808, 0.0, 0.1951), (-1.0, 0.0, 7.55e-08), (-0.9808, 0.0, -0.1951), (-0.9239, 0.0, -0.3827), (-0.8315, 0.0, -0.5556), (-0.7071, 0.0, -0.7071), (-0.5556, 0.0, -0.8315), (-0.3827, 0.0, -0.9239), (-0.1951, 0.0, -0.9808), (-0.1913, 0.03806, 0.9808), (-0.3753, 0.07466, 0.9239), (-0.5449, 0.1084, 0.8315), (-0.6935, 0.1379, 0.7071), (-0.8155, 0.1622, 0.5556), (-0.9061, 0.1802, 0.3827), (-0.9619, 0.1913, 0.1951), (-0.9808, 0.1951, 1.192e-07), (-0.9619, 0.1913, -0.1951), (-0.9061, 0.1802, -0.3827), (-0.8155, 0.1622, -0.5556), (-0.6935, 0.1379, -0.7071), (-0.5449, 0.1084, -0.8315), (-0.3753, 0.07466, -0.9239), (-0.1913, 0.03806, -0.9808), (-0.1802, 0.07466, 0.9808), (-0.3536, 0.1464, 0.9239), (-0.5133, 0.2126, 0.8315), (-0.6533, 0.2706, 0.7071), (-0.7682, 0.3182, 0.5556), (-0.8536, 0.3536, 0.3827), (-0.9061, 0.3753, 0.1951), (-0.9239, 0.3827, 1.192e-07), (-0.9061, 0.3753, -0.1951), (-0.8536, 0.3536, -0.3827), (-0.7682, 0.3182, -0.5556), (-0.6533, 0.2706, -0.7071), (-0.5133, 0.2126, -0.8315), (-0.3536, 0.1464, -0.9239), (-0.1802, 0.07466, -0.9808), (-0.1622, 0.1084, 0.9808), (-0.3182, 0.2126, 0.9239), (-0.4619, 0.3087, 0.8315), (-0.5879, 0.3928, 0.7071), (-0.6913, 0.4619, 0.5556), (-0.7682, 0.5133, 0.3827), (-0.8155, 0.5449, 0.1951), (-0.8315, 0.5556, 1.192e-07), (-0.8155, 0.5449, -0.1951), (-0.7682, 0.5133, -0.3827), (-0.6913, 0.4619, -0.5556), (-0.5879, 0.3928, -0.7071), (-0.4619, 0.3087, -0.8315), (-0.3182, 0.2126, -0.9239), (-0.1622, 0.1084, -0.9808), (-0.1379, 0.1379, 0.9808), (-0.2706, 0.2706, 0.9239), (-0.3928, 0.3928, 0.8315), (-0.5, 0.5, 0.7071), (-0.5879, 0.5879, 0.5556), (-0.6533, 0.6533, 0.3827), (-0.6935, 0.6935, 0.1951), (-0.7071, 0.7071, 1.192e-07), (-0.6935, 0.6935, -0.1951), (-0.6533, 0.6533, -0.3827), (-0.5879, 0.5879, -0.5556), (-0.5, 0.5, -0.7071), (-0.3928, 0.3928, -0.8315), (-0.2706, 0.2706, -0.9239), (-0.1379, 0.1379, -0.9808), (-0.1084, 0.1622, 0.9808), (-0.2126, 0.3182, 0.9239), (-0.3087, 0.4619, 0.8315), (-0.3928, 0.5879, 0.7071), (-0.4619, 0.6913, 0.5556), (-0.5133, 0.7682, 0.3827), (-0.5449, 0.8155, 0.1951), (-0.5556, 0.8315, 1.192e-07), (-0.5449, 0.8155, -0.1951), (-0.5133, 0.7682, -0.3827), (-0.4619, 0.6913, -0.5556), (-0.3928, 0.5879, -0.7071), (-0.3087, 0.4619, -0.8315), (-0.2126, 0.3182, -0.9239), (-0.1084, 0.1622, -0.9808), (-0.07466, 0.1802, 0.9808), (-0.1464, 0.3536, 0.9239), (-0.2126, 0.5133, 0.8315), (-0.2706, 0.6533, 0.7071), (-0.3182, 0.7682, 0.5556), (-0.3536, 0.8536, 0.3827), (-0.3753, 0.9061, 0.1951), (-0.3827, 0.9239, 1.192e-07), (-0.3753, 0.9061, -0.1951), (-0.3536, 0.8536, -0.3827), (-0.3182, 0.7682, -0.5556), (-0.2706, 0.6533, -0.7071), (-0.2126, 0.5133, -0.8315), (-0.1464, 0.3536, -0.9239), (-0.07466, 0.1802, -0.9808), (-0.03806, 0.1913, 0.9808), (-0.07466, 0.3753, 0.9239), (-0.1084, 0.5449, 0.8315), (-0.1379, 0.6935, 0.7071), (-0.1622, 0.8155, 0.5556), (-0.1802, 0.9061, 0.3827), (-0.1913, 0.9619, 0.1951), (-0.1951, 0.9808, 1.192e-07), (-0.1913, 0.9619, -0.1951), (-0.1802, 0.9061, -0.3827), (-0.1622, 0.8155, -0.5556), (-0.1379, 0.6935, -0.7071), (-0.1084, 0.5449, -0.8315), (-0.07466, 0.3753, -0.9239), (-0.03806, 0.1913, -0.9808), (3.344e-07, 0.1951, 0.9808), (3.711e-07, 0.3827, 0.9239), (4.075e-07, 0.5556, 0.8315), (3.591e-07, 0.7071, 0.7071), (4.155e-07, 0.8315, 0.5556), (3.669e-07, 0.9239, 0.3827), (4.298e-07, 0.9808, 0.1951), (4.016e-07, 1.0, 1.192e-07), (3.713e-07, 0.9808, -0.1951), (3.231e-07, 0.9239, -0.3827), (4.155e-07, 0.8315, -0.5556), (3.591e-07, 0.7071, -0.7071), (4.032e-07, 0.5556, -0.8315), (3.289e-07, 0.3827, -0.9239), (3.346e-07, 0.1951, -0.9808), (0.03806, 0.1913, 0.9808), (0.07466, 0.3753, 0.9239), (0.1084, 0.5449, 0.8315), (0.138, 0.6935, 0.7071), (0.1622, 0.8155, 0.5556), (0.1802, 0.9061, 0.3827), (0.1913, 0.9619, 0.1951), (0.1951, 0.9808, 1.192e-07), (0.1913, 0.9619, -0.1951), (0.1802, 0.9061, -0.3827), (0.1622, 0.8155, -0.5556), (0.138, 0.6935, -0.7071), (0.1084, 0.5449, -0.8315), (0.07466, 0.3753, -0.9239), (0.03806, 0.1913, -0.9808), (0.07466, 0.1802, 0.9808), (0.1464, 0.3536, 0.9239), (0.2126, 0.5133, 0.8315), (0.2706, 0.6533, 0.7071), (0.3182, 0.7682, 0.5556), (0.3536, 0.8536, 0.3827), (0.3753, 0.9061, 0.1951), (0.3827, 0.9239, 1.192e-07), (0.3753, 0.9061, -0.1951), (0.3536, 0.8536, -0.3827), (0.3182, 0.7682, -0.5556), (0.2706, 0.6533, -0.7071), (0.2126, 0.5133, -0.8315), (0.1464, 0.3536, -0.9239), (0.07466, 0.1802, -0.9808), (0.1084, 0.1622, 0.9808), (0.2126, 0.3182, 0.9239), (0.3087, 0.4619, 0.8315), (0.3928, 0.5879, 0.7071), (0.4619, 0.6913, 0.5556), (0.5133, 0.7682, 0.3827), (0.5449, 0.8155, 0.1951), (0.5556, 0.8315, 1.192e-07), (0.5449, 0.8155, -0.1951), (0.5133, 0.7682, -0.3827), (0.4619, 0.6913, -0.5556), (0.3928, 0.5879, -0.7071), (0.3087, 0.4619, -0.8315), (0.2126, 0.3182, -0.9239), (0.1084, 0.1622, -0.9808), (0.138, 0.1379, 0.9808), (0.2706, 0.2706, 0.9239), (0.3928, 0.3928, 0.8315), (0.5, 0.5, 0.7071), (0.5879, 0.5879, 0.5556), (0.6533, 0.6533, 0.3827), (0.6935, 0.6935, 0.1951), (0.7071, 0.7071, 1.192e-07), (0.6935, 0.6935, -0.1951), (0.6533, 0.6533, -0.3827), (0.5879, 0.5879, -0.5556), (0.5, 0.5, -0.7071), (0.3928, 0.3928, -0.8315), (0.2706, 0.2706, -0.9239), (0.138, 0.1379, -0.9808), (0.1622, 0.1084, 0.9808), (0.3182, 0.2126, 0.9239), (0.4619, 0.3087, 0.8315), (0.5879, 0.3928, 0.7071), (0.6913, 0.4619, 0.5556), (0.7682, 0.5133, 0.3827), (0.8155, 0.5449, 0.1951), (0.8315, 0.5556, 1.192e-07), (0.8155, 0.5449, -0.1951), (0.7682, 0.5133, -0.3827), (0.6913, 0.4619, -0.5556), (0.5879, 0.3928, -0.7071), (0.4619, 0.3087, -0.8315), (0.3182, 0.2126, -0.9239), (0.1622, 0.1084, -0.9808), (0.1802, 0.07466, 0.9808), (0.3536, 0.1464, 0.9239), (0.5133, 0.2126, 0.8315), (0.6533, 0.2706, 0.7071), (0.7682, 0.3182, 0.5556), (0.8536, 0.3536, 0.3827), (0.9061, 0.3753, 0.1951), (0.9239, 0.3827, 1.192e-07), (0.9061, 0.3753, -0.1951), (0.8536, 0.3536, -0.3827), (0.7682, 0.3182, -0.5556), (0.6533, 0.2706, -0.7071), (0.5133, 0.2126, -0.8315), (0.3536, 0.1464, -0.9239), (0.1802, 0.07466, -0.9808), (0.1913, 0.03806, 0.9808), (0.3753, 0.07466, 0.9239), (0.5449, 0.1084, 0.8315), (0.6935, 0.1379, 0.7071), (0.8155, 0.1622, 0.5556), (0.9061, 0.1802, 0.3827), (0.9619, 0.1913, 0.1951), (0.9808, 0.1951, 1.192e-07), (0.9619, 0.1913, -0.1951), (0.9061, 0.1802, -0.3827), (0.8155, 0.1622, -0.5556), (0.6935, 0.1379, -0.7071), (0.5449, 0.1084, -0.8315), (0.3753, 0.07466, -0.9239), (0.1913, 0.03806, -0.9808), (0.1951, -1.811e-08, 0.9808), (0.3827, -7.168e-08, 0.9239), (0.5556, -1.155e-07, 0.8315), (0.7071, -1.037e-07, 0.7071), (0.8315, -1.455e-07, 0.5556), (0.9239, -6.463e-08, 0.3827), (0.9808, -1.335e-07, 0.1951), (1.0, -1.199e-07, 1.192e-07), (0.9808, -1.129e-07, -0.1951), (0.9239, -3.839e-08, -0.3827), (0.8315, -1.455e-07, -0.5556), (0.7071, -1.037e-07, -0.7071), (0.5556, -1.155e-07, -0.8315), (0.3827, -4.261e-08, -0.9239), (0.1951, -1.47e-08, -0.9808), (0.1913, -0.03806, 0.9808), (0.3753, -0.07466, 0.9239), (0.5449, -0.1084, 0.8315), (0.6935, -0.1379, 0.7071), (0.8155, -0.1622, 0.5556), (0.9061, -0.1802, 0.3827), (0.9619, -0.1913, 0.1951), (0.9808, -0.1951, 1.192e-07), (0.9619, -0.1913, -0.1951), (0.9061, -0.1802, -0.3827), (0.8155, -0.1622, -0.5556), (0.6935, -0.1379, -0.7071), (0.5449, -0.1084, -0.8315), (0.3753, -0.07466, -0.9239), (0.1913, -0.03806, -0.9808), (0.1802, -0.07466, 0.9808), (0.3536, -0.1464, 0.9239), (0.5133, -0.2126, 0.8315), (0.6533, -0.2706, 0.7071), (0.7682, -0.3182, 0.5556), (0.8536, -0.3536, 0.3827), (0.9061, -0.3753, 0.1951), (0.9239, -0.3827, 1.192e-07), (0.9061, -0.3753, -0.1951), (0.8536, -0.3536, -0.3827), (0.7682, -0.3182, -0.5556), (0.6533, -0.2706, -0.7071), (0.5133, -0.2126, -0.8315), (0.3536, -0.1464, -0.9239), (0.1802, -0.07466, -0.9808), (0.1622, -0.1084, 0.9808), (0.3182, -0.2126, 0.9239), (0.4619, -0.3087, 0.8315), (0.5879, -0.3928, 0.7071), (0.6913, -0.4619, 0.5556), (0.7682, -0.5133, 0.3827), (0.8155, -0.5449, 0.1951), (0.8315, -0.5556, 1.192e-07), (0.8155, -0.5449, -0.1951), (0.7682, -0.5133, -0.3827), (0.6913, -0.4619, -0.5556), (0.5879, -0.3928, -0.7071), (0.4619, -0.3087, -0.8315), (0.3182, -0.2126, -0.9239), (0.1622, -0.1084, -0.9808), (0.138, -0.1379, 0.9808), (0.2706, -0.2706, 0.9239), (0.3928, -0.3928, 0.8315), (0.5, -0.5, 0.7071), (0.5879, -0.5879, 0.5556), (0.6533, -0.6533, 0.3827), (0.6935, -0.6935, 0.1951), (0.7071, -0.7071, 1.192e-07), (0.6935, -0.6935, -0.1951), (0.6533, -0.6533, -0.3827), (0.5879, -0.5879, -0.5556), (0.5, -0.5, -0.7071), (0.3928, -0.3928, -0.8315), (0.2706, -0.2706, -0.9239), (0.138, -0.1379, -0.9808), (0.1084, -0.1622, 0.9808), (0.2126, -0.3182, 0.9239), (0.3087, -0.4619, 0.8315), (0.3928, -0.5879, 0.7071), (0.4619, -0.6913, 0.5556), (0.5133, -0.7682, 0.3827), (0.5449, -0.8155, 0.1951), (0.5556, -0.8315, 1.192e-07), (0.5449, -0.8155, -0.1951), (0.5133, -0.7682, -0.3827), (0.4619, -0.6913, -0.5556), (0.3928, -0.5879, -0.7071), (0.3087, -0.4619, -0.8315), (0.2126, -0.3182, -0.9239), (0.1084, -0.1622, -0.9808), (3.258e-07, 0.0, -1.0), (0.07466, -0.1802, 0.9808), (0.1464, -0.3536, 0.9239), (0.2126, -0.5133, 0.8315), (0.2706, -0.6533, 0.7071), (0.3182, -0.7682, 0.5556), (0.3536, -0.8536, 0.3827), (0.3753, -0.9061, 0.1951), (0.3827, -0.9239, 1.192e-07), (0.3753, -0.9061, -0.1951), (0.3536, -0.8536, -0.3827), (0.3182, -0.7682, -0.5556), (0.2706, -0.6533, -0.7071), (0.2126, -0.5133, -0.8315), (0.1464, -0.3536, -0.9239), (0.07466, -0.1802, -0.9808), (0.03806, -0.1913, 0.9808), (0.07466, -0.3753, 0.9239), (0.1084, -0.5449, 0.8315), (0.1379, -0.6935, 0.7071), (0.1622, -0.8155, 0.5556), (0.1802, -0.9061, 0.3827), (0.1913, -0.9619, 0.1951), (0.1951, -0.9808, 1.192e-07), (0.1913, -0.9619, -0.1951), (0.1802, -0.9061, -0.3827), (0.1622, -0.8155, -0.5556), (0.1379, -0.6935, -0.7071), (0.1084, -0.5449, -0.8315), (0.07466, -0.3753, -0.9239), (0.03806, -0.1913, -0.9808), (2.945e-07, -0.1951, 0.9808), (2.131e-07, -0.3827, 0.9239), (1.648e-07, -0.5556, 0.8315), (1.87e-07, -0.7071, 0.7071), (1.452e-07, -0.8315, 0.5556), (1.499e-07, -0.9239, 0.3827), (1.98e-07, -0.9808, 0.1951), (1.123e-07, -1.0, 1.192e-07), (8.41e-08, -0.9808, -0.1951), (2.725e-07, -0.9239, -0.3827), (1.452e-07, -0.8315, -0.5556), (1.87e-07, -0.7071, -0.7071), (1.648e-07, -0.5556, -0.8315), (2.553e-07, -0.3827, -0.9239), (2.95e-07, -0.1951, -0.9808), (-0.03806, -0.1913, 0.9808), (-0.07466, -0.3753, 0.9239), (-0.1084, -0.5449, 0.8315), (-0.1379, -0.6935, 0.7071), (-0.1622, -0.8155, 0.5556), (-0.1802, -0.9061, 0.3827), (-0.1913, -0.9619, 0.1951), (-0.1951, -0.9808, 1.192e-07), (-0.1913, -0.9619, -0.1951), (-0.1802, -0.9061, -0.3827), (-0.1622, -0.8155, -0.5556), (-0.1379, -0.6935, -0.7071), (-0.1084, -0.5449, -0.8315), (-0.07466, -0.3753, -0.9239), (-0.03806, -0.1913, -0.9808), (-0.07466, -0.1802, 0.9808), (-0.1464, -0.3536, 0.9239), (-0.2126, -0.5133, 0.8315), (-0.2706, -0.6533, 0.7071), (-0.3182, -0.7682, 0.5556), (-0.3536, -0.8536, 0.3827), (-0.3753, -0.9061, 0.1951), (-0.3827, -0.9239, 1.192e-07), (-0.3753, -0.9061, -0.1951), (-0.3536, -0.8536, -0.3827), (-0.3182, -0.7682, -0.5556), (-0.2706, -0.6533, -0.7071), (-0.2126, -0.5133, -0.8315), (-0.1464, -0.3536, -0.9239), (-0.07466, -0.1802, -0.9808), (-0.1084, -0.1622, 0.9808), (-0.2126, -0.3182, 0.9239), (-0.3087, -0.4619, 0.8315), (-0.3928, -0.5879, 0.7071), (-0.4619, -0.6913, 0.5556), (-0.5133, -0.7682, 0.3827), (-0.5449, -0.8155, 0.1951), (-0.5556, -0.8315, 1.192e-07), (-0.5449, -0.8155, -0.1951), (-0.5133, -0.7682, -0.3827), (-0.4619, -0.6913, -0.5556), (-0.3928, -0.5879, -0.7071), (-0.3087, -0.4619, -0.8315), (-0.2126, -0.3182, -0.9239), (-0.1084, -0.1622, -0.9808), (-0.1379, -0.1379, 0.9808), (-0.2706, -0.2706, 0.9239), (-0.3928, -0.3928, 0.8315), (-0.5, -0.5, 0.7071), (-0.5879, -0.5879, 0.5556), (-0.6533, -0.6533, 0.3827), (-0.6935, -0.6935, 0.1951), (-0.7071, -0.7071, 1.192e-07), (-0.6935, -0.6935, -0.1951), (-0.6533, -0.6533, -0.3827), (-0.5879, -0.5879, -0.5556), (-0.5, -0.5, -0.7071), (-0.3928, -0.3928, -0.8315), (-0.2706, -0.2706, -0.9239), (-0.1379, -0.1379, -0.9808), (-0.1622, -0.1084, 0.9808), (-0.3182, -0.2126, 0.9239), (-0.4619, -0.3087, 0.8315), (-0.5879, -0.3928, 0.7071), (-0.6913, -0.4619, 0.5556), (-0.7682, -0.5133, 0.3827), (-0.8155, -0.5449, 0.1951), (-0.8315, -0.5556, 1.192e-07), (-0.8155, -0.5449, -0.1951), (-0.7682, -0.5133, -0.3827), (-0.6913, -0.4619, -0.5556), (-0.5879, -0.3928, -0.7071), (-0.4619, -0.3087, -0.8315), (-0.3182, -0.2126, -0.9239), (-0.1622, -0.1084, -0.9808), (2.48e-08, -1.247e-07, 1.0), (-0.1802, -0.07466, 0.9808), (-0.3536, -0.1464, 0.9239), (-0.5133, -0.2126, 0.8315), (-0.6533, -0.2706, 0.7071), (-0.7682, -0.3182, 0.5556), (-0.8536, -0.3536, 0.3827), (-0.9061, -0.3753, 0.1951), (-0.9239, -0.3827, 1.192e-07), (-0.9061, -0.3753, -0.1951), (-0.8536, -0.3536, -0.3827), (-0.7682, -0.3182, -0.5556), (-0.6533, -0.2706, -0.7071), (-0.5133, -0.2126, -0.8315), (-0.3536, -0.1464, -0.9239), (-0.1802, -0.07466, -0.9808), (-0.1913, -0.03806, 0.9808), (-0.3753, -0.07466, 0.9239), (-0.5449, -0.1084, 0.8315), (-0.6935, -0.1379, 0.7071), (-0.8155, -0.1622, 0.5556), (-0.9061, -0.1802, 0.3827), (-0.9619, -0.1913, 0.1951), (-0.9808, -0.1951, 1.192e-07), (-0.9619, -0.1913, -0.1951), (-0.9061, -0.1802, -0.3827), (-0.8155, -0.1622, -0.5556), (-0.6935, -0.1379, -0.7071), (-0.5449, -0.1084, -0.8315), (-0.3753, -0.07466, -0.9239), (-0.1913, -0.03806, -0.9808)], [], [(27, 12, 13, 28), (22, 7, 8, 23), (17, 2, 3, 18), (28, 13, 14, 29), (23, 8, 9, 24), (18, 3, 4, 19), (24, 9, 10, 25), (19, 4, 5, 20), (25, 10, 11, 26), (20, 5, 6, 21), (15, 0, 1, 16), (26, 11, 12, 27), (21, 6, 7, 22), (16, 1, 2, 17), (42, 27, 28, 43), (37, 22, 23, 38), (32, 17, 18, 33), (43, 28, 29, 44), (38, 23, 24, 39), (33, 18, 19, 34), (39, 24, 25, 40), (34, 19, 20, 35), (40, 25, 26, 41), (35, 20, 21, 36), (30, 15, 16, 31), (41, 26, 27, 42), (36, 21, 22, 37), (31, 16, 17, 32), (45, 30, 31, 46), (56, 41, 42, 57), (51, 36, 37, 52), (46, 31, 32, 47), (57, 42, 43, 58), (52, 37, 38, 53), (47, 32, 33, 48), (58, 43, 44, 59), (53, 38, 39, 54), (48, 33, 34, 49), (54, 39, 40, 55), (49, 34, 35, 50), (55, 40, 41, 56), (50, 35, 36, 51), (64, 49, 50, 65), (70, 55, 56, 71), (65, 50, 51, 66), (60, 45, 46, 61), (71, 56, 57, 72), (66, 51, 52, 67), (61, 46, 47, 62), (72, 57, 58, 73), (67, 52, 53, 68), (62, 47, 48, 63), (73, 58, 59, 74), (68, 53, 54, 69), (63, 48, 49, 64), (69, 54, 55, 70), (83, 68, 69, 84), (78, 63, 64, 79), (84, 69, 70, 85), (79, 64, 65, 80), (85, 70, 71, 86), (80, 65, 66, 81), (75, 60, 61, 76), (86, 71, 72, 87), (81, 66, 67, 82), (76, 61, 62, 77), (87, 72, 73, 88), (82, 67, 68, 83), (77, 62, 63, 78), (88, 73, 74, 89), (102, 87, 88, 103), (97, 82, 83, 98), (92, 77, 78, 93), (103, 88, 89, 104), (98, 83, 84, 99), (93, 78, 79, 94), (99, 84, 85, 100), (94, 79, 80, 95), (100, 85, 86, 101), (95, 80, 81, 96), (90, 75, 76, 91), (101, 86, 87, 102), (96, 81, 82, 97), (91, 76, 77, 92), (105, 90, 91, 106), (116, 101, 102, 117), (111, 96, 97, 112), (106, 91, 92, 107), (117, 102, 103, 118), (112, 97, 98, 113), (107, 92, 93, 108), (118, 103, 104, 119), (113, 98, 99, 114), (108, 93, 94, 109), (114, 99, 100, 115), (109, 94, 95, 110), (115, 100, 101, 116), (110, 95, 96, 111), (124, 109, 110, 125), (130, 115, 116, 131), (125, 110, 111, 126), (120, 105, 106, 121), (131, 116, 117, 132), (126, 111, 112, 127), (121, 106, 107, 122), (132, 117, 118, 133), (127, 112, 113, 128), (122, 107, 108, 123), (133, 118, 119, 134), (128, 113, 114, 129), (123, 108, 109, 124), (129, 114, 115, 130), (143, 128, 129, 144), (138, 123, 124, 139), (144, 129, 130, 145), (139, 124, 125, 140), (145, 130, 131, 146), (140, 125, 126, 141), (135, 120, 121, 136), (146, 131, 132, 147), (141, 126, 127, 142), (136, 121, 122, 137), (147, 132, 133, 148), (142, 127, 128, 143), (137, 122, 123, 138), (148, 133, 134, 149), (162, 147, 148, 163), (157, 142, 143, 158), (152, 137, 138, 153), (163, 148, 149, 164), (158, 143, 144, 159), (153, 138, 139, 154), (159, 144, 145, 160), (154, 139, 140, 155), (160, 145, 146, 161), (155, 140, 141, 156), (150, 135, 136, 151), (161, 146, 147, 162), (156, 141, 142, 157), (151, 136, 137, 152), (176, 161, 162, 177), (171, 156, 157, 172), (166, 151, 152, 167), (177, 162, 163, 178), (172, 157, 158, 173), (167, 152, 153, 168), (178, 163, 164, 179), (173, 158, 159, 174), (168, 153, 154, 169), (174, 159, 160, 175), (169, 154, 155, 170), (175, 160, 161, 176), (170, 155, 156, 171), (165, 150, 151, 166), (190, 175, 176, 191), (185, 170, 171, 186), (180, 165, 166, 181), (191, 176, 177, 192), (186, 171, 172, 187), (181, 166, 167, 182), (192, 177, 178, 193), (187, 172, 173, 188), (182, 167, 168, 183), (193, 178, 179, 194), (188, 173, 174, 189), (183, 168, 169, 184), (189, 174, 175, 190), (184, 169, 170, 185), (198, 183, 184, 199), (204, 189, 190, 205), (199, 184, 185, 200), (205, 190, 191, 206), (200, 185, 186, 201), (195, 180, 181, 196), (206, 191, 192, 207), (201, 186, 187, 202), (196, 181, 182, 197), (207, 192, 193, 208), (202, 187, 188, 203), (197, 182, 183, 198), (208, 193, 194, 209), (203, 188, 189, 204), (217, 202, 203, 218), (212, 197, 198, 213), (223, 208, 209, 224), (218, 203, 204, 219), (213, 198, 199, 214), (219, 204, 205, 220), (214, 199, 200, 215), (220, 205, 206, 221), (215, 200, 201, 216), (210, 195, 196, 211), (221, 206, 207, 222), (216, 201, 202, 217), (211, 196, 197, 212), (222, 207, 208, 223), (236, 221, 222, 237), (231, 216, 217, 232), (226, 211, 212, 227), (237, 222, 223, 238), (232, 217, 218, 233), (227, 212, 213, 228), (238, 223, 224, 239), (233, 218, 219, 234), (228, 213, 214, 229), (234, 219, 220, 235), (229, 214, 215, 230), (235, 220, 221, 236), (230, 215, 216, 231), (225, 210, 211, 226), (250, 235, 236, 251), (245, 230, 231, 246), (240, 225, 226, 241), (251, 236, 237, 252), (246, 231, 232, 247), (241, 226, 227, 242), (252, 237, 238, 253), (247, 232, 233, 248), (242, 227, 228, 243), (253, 238, 239, 254), (248, 233, 234, 249), (243, 228, 229, 244), (249, 234, 235, 250), (244, 229, 230, 245), (258, 243, 244, 259), (264, 249, 250, 265), (259, 244, 245, 260), (265, 250, 251, 266), (260, 245, 246, 261), (255, 240, 241, 256), (266, 251, 252, 267), (261, 246, 247, 262), (256, 241, 242, 257), (267, 252, 253, 268), (262, 247, 248, 263), (257, 242, 243, 258), (268, 253, 254, 269), (263, 248, 249, 264), (277, 262, 263, 278), (272, 257, 258, 273), (283, 268, 269, 284), (278, 263, 264, 279), (273, 258, 259, 274), (279, 264, 265, 280), (274, 259, 260, 275), (280, 265, 266, 281), (275, 260, 261, 276), (270, 255, 256, 271), (281, 266, 267, 282), (276, 261, 262, 277), (271, 256, 257, 272), (282, 267, 268, 283), (296, 281, 282, 297), (291, 276, 277, 292), (286, 271, 272, 287), (297, 282, 283, 298), (292, 277, 278, 293), (287, 272, 273, 288), (298, 283, 284, 299), (293, 278, 279, 294), (288, 273, 274, 289), (294, 279, 280, 295), (289, 274, 275, 290), (295, 280, 281, 296), (290, 275, 276, 291), (285, 270, 271, 286), (310, 295, 296, 311), (305, 290, 291, 306), (300, 285, 286, 301), (311, 296, 297, 312), (306, 291, 292, 307), (301, 286, 287, 302), (312, 297, 298, 313), (307, 292, 293, 308), (302, 287, 288, 303), (313, 298, 299, 314), (308, 293, 294, 309), (303, 288, 289, 304), (309, 294, 295, 310), (304, 289, 290, 305), (324, 309, 310, 325), (319, 304, 305, 320), (325, 310, 311, 326), (320, 305, 306, 321), (315, 300, 301, 316), (326, 311, 312, 327), (321, 306, 307, 322), (316, 301, 302, 317), (327, 312, 313, 328), (322, 307, 308, 323), (317, 302, 303, 318), (328, 313, 314, 329), (323, 308, 309, 324), (318, 303, 304, 319), (333, 317, 318, 334), (344, 328, 329, 345), (339, 323, 324, 340), (334, 318, 319, 335), (340, 324, 325, 341), (335, 319, 320, 336), (341, 325, 326, 342), (336, 320, 321, 337), (331, 315, 316, 332), (342, 326, 327, 343), (337, 321, 322, 338), (332, 316, 317, 333), (343, 327, 328, 344), (338, 322, 323, 339), (352, 337, 338, 353), (347, 332, 333, 348), (358, 343, 344, 359), (353, 338, 339, 354), (348, 333, 334, 349), (359, 344, 345, 360), (354, 339, 340, 355), (349, 334, 335, 350), (355, 340, 341, 356), (350, 335, 336, 351), (356, 341, 342, 357), (351, 336, 337, 352), (346, 331, 332, 347), (357, 342, 343, 358), (371, 356, 357, 372), (366, 351, 352, 367), (361, 346, 347, 362), (372, 357, 358, 373), (367, 352, 353, 368), (362, 347, 348, 363), (373, 358, 359, 374), (368, 353, 354, 369), (363, 348, 349, 364), (374, 359, 360, 375), (369, 354, 355, 370), (364, 349, 350, 365), (370, 355, 356, 371), (365, 350, 351, 366), (385, 370, 371, 386), (380, 365, 366, 381), (386, 371, 372, 387), (381, 366, 367, 382), (376, 361, 362, 377), (387, 372, 373, 388), (382, 367, 368, 383), (377, 362, 363, 378), (388, 373, 374, 389), (383, 368, 369, 384), (378, 363, 364, 379), (389, 374, 375, 390), (384, 369, 370, 385), (379, 364, 365, 380), (393, 378, 379, 394), (404, 389, 390, 405), (399, 384, 385, 400), (394, 379, 380, 395), (400, 385, 386, 401), (395, 380, 381, 396), (401, 386, 387, 402), (396, 381, 382, 397), (391, 376, 377, 392), (402, 387, 388, 403), (397, 382, 383, 398), (392, 377, 378, 393), (403, 388, 389, 404), (398, 383, 384, 399), (412, 397, 398, 413), (407, 392, 393, 408), (418, 403, 404, 419), (413, 398, 399, 414), (408, 393, 394, 409), (419, 404, 405, 420), (414, 399, 400, 415), (409, 394, 395, 410), (415, 400, 401, 416), (410, 395, 396, 411), (416, 401, 402, 417), (411, 396, 397, 412), (406, 391, 392, 407), (417, 402, 403, 418), (431, 416, 417, 432), (426, 411, 412, 427), (421, 406, 407, 422), (432, 417, 418, 433), (427, 412, 413, 428), (422, 407, 408, 423), (433, 418, 419, 434), (428, 413, 414, 429), (423, 408, 409, 424), (434, 419, 420, 435), (429, 414, 415, 430), (424, 409, 410, 425), (430, 415, 416, 431), (425, 410, 411, 426), (445, 430, 431, 446), (440, 425, 426, 441), (446, 431, 432, 447), (441, 426, 427, 442), (436, 421, 422, 437), (447, 432, 433, 448), (442, 427, 428, 443), (437, 422, 423, 438), (448, 433, 434, 449), (443, 428, 429, 444), (438, 423, 424, 439), (449, 434, 435, 450), (444, 429, 430, 445), (439, 424, 425, 440), (465, 449, 450, 466), (460, 444, 445, 461), (455, 439, 440, 456), (461, 445, 446, 462), (456, 440, 441, 457), (462, 446, 447, 463), (457, 441, 442, 458), (452, 436, 437, 453), (463, 447, 448, 464), (458, 442, 443, 459), (453, 437, 438, 454), (464, 448, 449, 465), (459, 443, 444, 460), (454, 438, 439, 455), (468, 453, 454, 469), (479, 464, 465, 480), (474, 459, 460, 475), (469, 454, 455, 470), (480, 465, 466, 481), (475, 460, 461, 476), (470, 455, 456, 471), (476, 461, 462, 477), (471, 456, 457, 472), (477, 462, 463, 478), (472, 457, 458, 473), (467, 452, 453, 468), (478, 463, 464, 479), (473, 458, 459, 474), (29, 14, 330), (451, 0, 15), (44, 29, 330), (451, 15, 30), (59, 44, 330), (451, 30, 45), (451, 45, 60), (74, 59, 330), (89, 74, 330), (451, 60, 75), (104, 89, 330), (451, 75, 90), (119, 104, 330), (451, 90, 105), (451, 105, 120), (134, 119, 330), (149, 134, 330), (451, 120, 135), (164, 149, 330), (451, 135, 150), (179, 164, 330), (451, 150, 165), (451, 165, 180), (194, 179, 330), (209, 194, 330), (451, 180, 195), (224, 209, 330), (451, 195, 210), (239, 224, 330), (451, 210, 225), (451, 225, 240), (254, 239, 330), (269, 254, 330), (451, 240, 255), (284, 269, 330), (451, 255, 270), (299, 284, 330), (451, 270, 285), (314, 299, 330), (451, 285, 300), (329, 314, 330), (451, 300, 315), (345, 329, 330), (451, 315, 331), (360, 345, 330), (451, 331, 346), (375, 360, 330), (451, 346, 361), (390, 375, 330), (451, 361, 376), (405, 390, 330), (451, 376, 391), (420, 405, 330), (451, 391, 406), (435, 420, 330), (451, 406, 421), (450, 435, 330), (451, 421, 436), (466, 450, 330), (451, 436, 452), (481, 466, 330), (451, 452, 467), (5, 472, 473, 6), (0, 467, 468, 1), (11, 478, 479, 12), (6, 473, 474, 7), (1, 468, 469, 2), (12, 479, 480, 13), (7, 474, 475, 8), (2, 469, 470, 3), (13, 480, 481, 14), (8, 475, 476, 9), (3, 470, 471, 4), (14, 481, 330), (9, 476, 477, 10), (4, 471, 472, 5), (451, 467, 0), (10, 477, 478, 11)])
me_sphere_001.polygons.foreach_set('use_smooth', [True] * 512)
_uv = me_sphere_001.uv_layers.new(name='UVMap')
_uv.uv.foreach_set('vector', [0.2383, 0.1007, 0.2332, 0.1007, 0.3162, 0.05634, 0.3198, 0.05634, 0.02902, 0.5, 0.01979, 0.5, 0.02902, 0.4063, 0.03807, 0.4063, 0.2383, 0.8993, 0.2332, 0.8993, 0.1604, 0.8396, 0.167, 0.8396, 0.3198, 0.05634, 0.3162, 0.05634, 0.4063, 0.02902, 0.4081, 0.02902, 0.03807, 0.4063, 0.02902, 0.4063, 0.05634, 0.3162, 0.06487, 0.3162, 0.167, 0.8396, 0.1604, 0.8396, 0.1007, 0.7668, 0.1084, 0.7668, 0.06487, 0.3162, 0.05634, 0.3162, 0.1007, 0.2332, 0.1084, 0.2332, 0.1084, 0.7668, 0.1007, 0.7668, 0.05634, 0.6838, 0.06487, 0.6838, 0.1084, 0.2332, 0.1007, 0.2332, 0.1604, 0.1604, 0.167, 0.1604, 0.06487, 0.6838, 0.05634, 0.6838, 0.02902, 0.5937, 0.03807, 0.5937, 0.4081, 0.971, 0.4063, 0.971, 0.3162, 0.9437, 0.3198, 0.9437, 0.167, 0.1604, 0.1604, 0.1604, 0.2332, 0.1007, 0.2383, 0.1007, 0.03807, 0.5937, 0.02902, 0.5937, 0.01979, 0.5, 0.02902, 0.5, 0.3198, 0.9437, 0.3162, 0.9437, 0.2332, 0.8993, 0.2383, 0.8993, 0.2535, 0.1007, 0.2383, 0.1007, 0.3198, 0.05634, 0.3302, 0.05634, 0.05634, 0.5, 0.02902, 0.5, 0.03807, 0.4063, 0.06487, 0.4063, 0.2535, 0.8993, 0.2383, 0.8993, 0.167, 0.8396, 0.1863, 0.8396, 0.3302, 0.05634, 0.3198, 0.05634, 0.4081, 0.02902, 0.4134, 0.02902, 0.06487, 0.4063, 0.03807, 0.4063, 0.06487, 0.3162, 0.09011, 0.3162, 0.1863, 0.8396, 0.167, 0.8396, 0.1084, 0.7668, 0.1311, 0.7668, 0.09011, 0.3162, 0.06487, 0.3162, 0.1084, 0.2332, 0.1311, 0.2332, 0.1311, 0.7668, 0.1084, 0.7668, 0.06487, 0.6838, 0.09011, 0.6838, 0.1311, 0.2332, 0.1084, 0.2332, 0.167, 0.1604, 0.1863, 0.1604, 0.09011, 0.6838, 0.06487, 0.6838, 0.03807, 0.5937, 0.06487, 0.5937, 0.4134, 0.971, 0.4081, 0.971, 0.3198, 0.9437, 0.3302, 0.9437, 0.1863, 0.1604, 0.167, 0.1604, 0.2383, 0.1007, 0.2535, 0.1007, 0.06487, 0.5937, 0.03807, 0.5937, 0.02902, 0.5, 0.05634, 0.5, 0.3302, 0.9437, 0.3198, 0.9437, 0.2383, 0.8993, 0.2535, 0.8993, 0.4221, 0.971, 0.4134, 0.971, 0.3302, 0.9437, 0.3472, 0.9437, 0.2177, 0.1604, 0.1863, 0.1604, 0.2535, 0.1007, 0.2782, 0.1007, 0.1084, 0.5937, 0.06487, 0.5937, 0.05634, 0.5, 0.1007, 0.5, 0.3472, 0.9437, 0.3302, 0.9437, 0.2535, 0.8993, 0.2782, 0.8993, 0.2782, 0.1007, 0.2535, 0.1007, 0.3302, 0.05634, 0.3472, 0.05634, 0.1007, 0.5, 0.05634, 0.5, 0.06487, 0.4063, 0.1084, 0.4063, 0.2782, 0.8993, 0.2535, 0.8993, 0.1863, 0.8396, 0.2177, 0.8396, 0.3472, 0.05634, 0.3302, 0.05634, 0.4134, 0.02902, 0.4221, 0.02902, 0.1084, 0.4063, 0.06487, 0.4063, 0.09011, 0.3162, 0.1311, 0.3162, 0.2177, 0.8396, 0.1863, 0.8396, 0.1311, 0.7668, 0.168, 0.7668, 0.1311, 0.3162, 0.09011, 0.3162, 0.1311, 0.2332, 0.168, 0.2332, 0.168, 0.7668, 0.1311, 0.7668, 0.09011, 0.6838, 0.1311, 0.6838, 0.168, 0.2332, 0.1311, 0.2332, 0.1863, 0.1604, 0.2177, 0.1604, 0.1311, 0.6838, 0.09011, 0.6838, 0.06487, 0.5937, 0.1084, 0.5937, 0.2177, 0.7668, 0.168, 0.7668, 0.1311, 0.6838, 0.1863, 0.6838, 0.2177, 0.2332, 0.168, 0.2332, 0.2177, 0.1604, 0.2599, 0.1604, 0.1863, 0.6838, 0.1311, 0.6838, 0.1084, 0.5937, 0.167, 0.5937, 0.4338, 0.971, 0.4221, 0.971, 0.3472, 0.9437, 0.3701, 0.9437, 0.2599, 0.1604, 0.2177, 0.1604, 0.2782, 0.1007, 0.3114, 0.1007, 0.167, 0.5937, 0.1084, 0.5937, 0.1007, 0.5, 0.1604, 0.5, 0.3701, 0.9437, 0.3472, 0.9437, 0.2782, 0.8993, 0.3114, 0.8993, 0.3114, 0.1007, 0.2782, 0.1007, 0.3472, 0.05634, 0.3701, 0.05634, 0.1604, 0.5, 0.1007, 0.5, 0.1084, 0.4063, 0.167, 0.4063, 0.3114, 0.8993, 0.2782, 0.8993, 0.2177, 0.8396, 0.2599, 0.8396, 0.3701, 0.05634, 0.3472, 0.05634, 0.4221, 0.02902, 0.4338, 0.02902, 0.167, 0.4063, 0.1084, 0.4063, 0.1311, 0.3162, 0.1863, 0.3162, 0.2599, 0.8396, 0.2177, 0.8396, 0.168, 0.7668, 0.2177, 0.7668, 0.1863, 0.3162, 0.1311, 0.3162, 0.168, 0.2332, 0.2177, 0.2332, 0.2383, 0.4063, 0.167, 0.4063, 0.1863, 0.3162, 0.2535, 0.3162, 0.3114, 0.8396, 0.2599, 0.8396, 0.2177, 0.7668, 0.2782, 0.7668, 0.2535, 0.3162, 0.1863, 0.3162, 0.2177, 0.2332, 0.2782, 0.2332, 0.2782, 0.7668, 0.2177, 0.7668, 0.1863, 0.6838, 0.2535, 0.6838, 0.2782, 0.2332, 0.2177, 0.2332, 0.2599, 0.1604, 0.3114, 0.1604, 0.2535, 0.6838, 0.1863, 0.6838, 0.167, 0.5937, 0.2383, 0.5937, 0.448, 0.971, 0.4338, 0.971, 0.3701, 0.9437, 0.3979, 0.9437, 0.3114, 0.1604, 0.2599, 0.1604, 0.3114, 0.1007, 0.3518, 0.1007, 0.2383, 0.5937, 0.167, 0.5937, 0.1604, 0.5, 0.2332, 0.5, 0.3979, 0.9437, 0.3701, 0.9437, 0.3114, 0.8993, 0.3518, 0.8993, 0.3518, 0.1007, 0.3114, 0.1007, 0.3701, 0.05634, 0.3979, 0.05634, 0.2332, 0.5, 0.1604, 0.5, 0.167, 0.4063, 0.2383, 0.4063, 0.3518, 0.8993, 0.3114, 0.8993, 0.2599, 0.8396, 0.3114, 0.8396, 0.3979, 0.05634, 0.3701, 0.05634, 0.4338, 0.02902, 0.448, 0.02902, 0.3979, 0.1007, 0.3518, 0.1007, 0.3979, 0.05634, 0.4297, 0.05634, 0.3162, 0.5, 0.2332, 0.5, 0.2383, 0.4063, 0.3198, 0.4063, 0.3979, 0.8993, 0.3518, 0.8993, 0.3114, 0.8396, 0.3701, 0.8396, 0.4297, 0.05634, 0.3979, 0.05634, 0.448, 0.02902, 0.4641, 0.02902, 0.3198, 0.4063, 0.2383, 0.4063, 0.2535, 0.3162, 0.3302, 0.3162, 0.3701, 0.8396, 0.3114, 0.8396, 0.2782, 0.7668, 0.3472, 0.7668, 0.3302, 0.3162, 0.2535, 0.3162, 0.2782, 0.2332, 0.3472, 0.2332, 0.3472, 0.7668, 0.2782, 0.7668, 0.2535, 0.6838, 0.3302, 0.6838, 0.3472, 0.2332, 0.2782, 0.2332, 0.3114, 0.1604, 0.3701, 0.1604, 0.3302, 0.6838, 0.2535, 0.6838, 0.2383, 0.5937, 0.3198, 0.5937, 0.4641, 0.971, 0.448, 0.971, 0.3979, 0.9437, 0.4297, 0.9437, 0.3701, 0.1604, 0.3114, 0.1604, 0.3518, 0.1007, 0.3979, 0.1007, 0.3198, 0.5937, 0.2383, 0.5937, 0.2332, 0.5, 0.3162, 0.5, 0.4297, 0.9437, 0.3979, 0.9437, 0.3518, 0.8993, 0.3979, 0.8993, 0.4817, 0.971, 0.4641, 0.971, 0.4297, 0.9437, 0.4641, 0.9437, 0.4338, 0.1604, 0.3701, 0.1604, 0.3979, 0.1007, 0.448, 0.1007, 0.4081, 0.5937, 0.3198, 0.5937, 0.3162, 0.5, 0.4063, 0.5, 0.4641, 0.9437, 0.4297, 0.9437, 0.3979, 0.8993, 0.448, 0.8993, 0.448, 0.1007, 0.3979, 0.1007, 0.4297, 0.05634, 0.4641, 0.05634, 0.4063, 0.5, 0.3162, 0.5, 0.3198, 0.4063, 0.4081, 0.4063, 0.448, 0.8993, 0.3979, 0.8993, 0.3701, 0.8396, 0.4338, 0.8396, 0.4641, 0.05634, 0.4297, 0.05634, 0.4641, 0.02902, 0.4817, 0.02902, 0.4081, 0.4063, 0.3198, 0.4063, 0.3302, 0.3162, 0.4134, 0.3162, 0.4338, 0.8396, 0.3701, 0.8396, 0.3472, 0.7668, 0.4221, 0.7668, 0.4134, 0.3162, 0.3302, 0.3162, 0.3472, 0.2332, 0.4221, 0.2332, 0.4221, 0.7668, 0.3472, 0.7668, 0.3302, 0.6838, 0.4134, 0.6838, 0.4221, 0.2332, 0.3472, 0.2332, 0.3701, 0.1604, 0.4338, 0.1604, 0.4134, 0.6838, 0.3302, 0.6838, 0.3198, 0.5937, 0.4081, 0.5937, 0.5, 0.7668, 0.4221, 0.7668, 0.4134, 0.6838, 0.5, 0.6838, 0.5, 0.2332, 0.4221, 0.2332, 0.4338, 0.1604, 0.5, 0.1604, 0.5, 0.6838, 0.4134, 0.6838, 0.4081, 0.5937, 0.5, 0.5937, 0.5, 0.971, 0.4817, 0.971, 0.4641, 0.9437, 0.5, 0.9437, 0.5, 0.1604, 0.4338, 0.1604, 0.448, 0.1007, 0.5, 0.1007, 0.5, 0.5937, 0.4081, 0.5937, 0.4063, 0.5, 0.5, 0.5, 0.5, 0.9437, 0.4641, 0.9437, 0.448, 0.8993, 0.5, 0.8993, 0.5, 0.1007, 0.448, 0.1007, 0.4641, 0.05634, 0.5, 0.05634, 0.5, 0.5, 0.4063, 0.5, 0.4081, 0.4063, 0.5, 0.4063, 0.5, 0.8993, 0.448, 0.8993, 0.4338, 0.8396, 0.5, 0.8396, 0.5, 0.05634, 0.4641, 0.05634, 0.4817, 0.02902, 0.5, 0.02902, 0.5, 0.4063, 0.4081, 0.4063, 0.4134, 0.3162, 0.5, 0.3162, 0.5, 0.8396, 0.4338, 0.8396, 0.4221, 0.7668, 0.5, 0.7668, 0.5, 0.3162, 0.4134, 0.3162, 0.4221, 0.2332, 0.5, 0.2332, 0.5919, 0.4063, 0.5, 0.4063, 0.5, 0.3162, 0.5866, 0.3162, 0.5662, 0.8396, 0.5, 0.8396, 0.5, 0.7668, 0.5779, 0.7668, 0.5866, 0.3162, 0.5, 0.3162, 0.5, 0.2332, 0.5779, 0.2332, 0.5779, 0.7668, 0.5, 0.7668, 0.5, 0.6838, 0.5866, 0.6838, 0.5779, 0.2332, 0.5, 0.2332, 0.5, 0.1604, 0.5662, 0.1604, 0.5866, 0.6838, 0.5, 0.6838, 0.5, 0.5937, 0.5919, 0.5937, 0.5183, 0.971, 0.5, 0.971, 0.5, 0.9437, 0.5359, 0.9437, 0.5662, 0.1604, 0.5, 0.1604, 0.5, 0.1007, 0.552, 0.1007, 0.5919, 0.5937, 0.5, 0.5937, 0.5, 0.5, 0.5937, 0.5, 0.5359, 0.9437, 0.5, 0.9437, 0.5, 0.8993, 0.552, 0.8993, 0.552, 0.1007, 0.5, 0.1007, 0.5, 0.05634, 0.5359, 0.05634, 0.5937, 0.5, 0.5, 0.5, 0.5, 0.4063, 0.5919, 0.4063, 0.552, 0.8993, 0.5, 0.8993, 0.5, 0.8396, 0.5662, 0.8396, 0.5359, 0.05634, 0.5, 0.05634, 0.5, 0.02902, 0.5183, 0.02902, 0.6021, 0.1007, 0.552, 0.1007, 0.5359, 0.05634, 0.5703, 0.05634, 0.6838, 0.5, 0.5937, 0.5, 0.5919, 0.4063, 0.6802, 0.4063, 0.6021, 0.8993, 0.552, 0.8993, 0.5662, 0.8396, 0.6299, 0.8396, 0.5703, 0.05634, 0.5359, 0.05634, 0.5183, 0.02902, 0.5359, 0.02902, 0.6802, 0.4063, 0.5919, 0.4063, 0.5866, 0.3162, 0.6698, 0.3162, 0.6299, 0.8396, 0.5662, 0.8396, 0.5779, 0.7668, 0.6528, 0.7668, 0.6698, 0.3162, 0.5866, 0.3162, 0.5779, 0.2332, 0.6528, 0.2332, 0.6528, 0.7668, 0.5779, 0.7668, 0.5866, 0.6838, 0.6698, 0.6838, 0.6528, 0.2332, 0.5779, 0.2332, 0.5662, 0.1604, 0.6299, 0.1604, 0.6698, 0.6838, 0.5866, 0.6838, 0.5919, 0.5937, 0.6802, 0.5937, 0.5359, 0.971, 0.5183, 0.971, 0.5359, 0.9437, 0.5703, 0.9437, 0.6299, 0.1604, 0.5662, 0.1604, 0.552, 0.1007, 0.6021, 0.1007, 0.6802, 0.5937, 0.5919, 0.5937, 0.5937, 0.5, 0.6838, 0.5, 0.5703, 0.9437, 0.5359, 0.9437, 0.552, 0.8993, 0.6021, 0.8993, 0.6886, 0.1604, 0.6299, 0.1604, 0.6021, 0.1007, 0.6482, 0.1007, 0.7617, 0.5937, 0.6802, 0.5937, 0.6838, 0.5, 0.7668, 0.5, 0.6021, 0.9437, 0.5703, 0.9437, 0.6021, 0.8993, 0.6482, 0.8993, 0.6482, 0.1007, 0.6021, 0.1007, 0.5703, 0.05634, 0.6021, 0.05634, 0.7668, 0.5, 0.6838, 0.5, 0.6802, 0.4063, 0.7617, 0.4063, 0.6482, 0.8993, 0.6021, 0.8993, 0.6299, 0.8396, 0.6886, 0.8396, 0.6021, 0.05634, 0.5703, 0.05634, 0.5359, 0.02902, 0.552, 0.02902, 0.7617, 0.4063, 0.6802, 0.4063, 0.6698, 0.3162, 0.7465, 0.3162, 0.6886, 0.8396, 0.6299, 0.8396, 0.6528, 0.7668, 0.7218, 0.7668, 0.7465, 0.3162, 0.6698, 0.3162, 0.6528, 0.2332, 0.7218, 0.2332, 0.7218, 0.7668, 0.6528, 0.7668, 0.6698, 0.6838, 0.7465, 0.6838, 0.7218, 0.2332, 0.6528, 0.2332, 0.6299, 0.1604, 0.6886, 0.1604, 0.7465, 0.6838, 0.6698, 0.6838, 0.6802, 0.5937, 0.7617, 0.5937, 0.552, 0.971, 0.5359, 0.971, 0.5703, 0.9437, 0.6021, 0.9437, 0.7823, 0.2332, 0.7218, 0.2332, 0.6886, 0.1604, 0.7401, 0.1604, 0.8137, 0.6838, 0.7465, 0.6838, 0.7617, 0.5937, 0.833, 0.5937, 0.5662, 0.971, 0.552, 0.971, 0.6021, 0.9437, 0.6299, 0.9437, 0.7401, 0.1604, 0.6886, 0.1604, 0.6482, 0.1007, 0.6886, 0.1007, 0.833, 0.5937, 0.7617, 0.5937, 0.7668, 0.5, 0.8396, 0.5, 0.6299, 0.9437, 0.6021, 0.9437, 0.6482, 0.8993, 0.6886, 0.8993, 0.6886, 0.1007, 0.6482, 0.1007, 0.6021, 0.05634, 0.6299, 0.05634, 0.8396, 0.5, 0.7668, 0.5, 0.7617, 0.4063, 0.833, 0.4063, 0.6886, 0.8993, 0.6482, 0.8993, 0.6886, 0.8396, 0.7401, 0.8396, 0.6299, 0.05634, 0.6021, 0.05634, 0.552, 0.02902, 0.5662, 0.02902, 0.833, 0.4063, 0.7617, 0.4063, 0.7465, 0.3162, 0.8137, 0.3162, 0.7401, 0.8396, 0.6886, 0.8396, 0.7218, 0.7668, 0.7823, 0.7668, 0.8137, 0.3162, 0.7465, 0.3162, 0.7218, 0.2332, 0.7823, 0.2332, 0.7823, 0.7668, 0.7218, 0.7668, 0.7465, 0.6838, 0.8137, 0.6838, 0.7823, 0.8396, 0.7401, 0.8396, 0.7823, 0.7668, 0.832, 0.7668, 0.8689, 0.3162, 0.8137, 0.3162, 0.7823, 0.2332, 0.832, 0.2332, 0.832, 0.7668, 0.7823, 0.7668, 0.8137, 0.6838, 0.8689, 0.6838, 0.832, 0.2332, 0.7823, 0.2332, 0.7401, 0.1604, 0.7823, 0.1604, 0.8689, 0.6838, 0.8137, 0.6838, 0.833, 0.5937, 0.8916, 0.5937, 0.5779, 0.971, 0.5662, 0.971, 0.6299, 0.9437, 0.6528, 0.9437, 0.7823, 0.1604, 0.7401, 0.1604, 0.6886, 0.1007, 0.7218, 0.1007, 0.8916, 0.5937, 0.833, 0.5937, 0.8396, 0.5, 0.8993, 0.5, 0.6528, 0.9437, 0.6299, 0.9437, 0.6886, 0.8993, 0.7218, 0.8993, 0.7218, 0.1007, 0.6886, 0.1007, 0.6299, 0.05634, 0.6528, 0.05634, 0.8993, 0.5, 0.8396, 0.5, 0.833, 0.4063, 0.8916, 0.4063, 0.7218, 0.8993, 0.6886, 0.8993, 0.7401, 0.8396, 0.7823, 0.8396, 0.6528, 0.05634, 0.6299, 0.05634, 0.5662, 0.02902, 0.5779, 0.02902, 0.8916, 0.4063, 0.833, 0.4063, 0.8137, 0.3162, 0.8689, 0.3162, 0.9437, 0.5, 0.8993, 0.5, 0.8916, 0.4063, 0.9351, 0.4063, 0.7465, 0.8993, 0.7218, 0.8993, 0.7823, 0.8396, 0.8137, 0.8396, 0.6698, 0.05634, 0.6528, 0.05634, 0.5779, 0.02902, 0.5866, 0.02902, 0.9351, 0.4063, 0.8916, 0.4063, 0.8689, 0.3162, 0.9099, 0.3162, 0.8137, 0.8396, 0.7823, 0.8396, 0.832, 0.7668, 0.8689, 0.7668, 0.9099, 0.3162, 0.8689, 0.3162, 0.832, 0.2332, 0.8689, 0.2332, 0.8689, 0.7668, 0.832, 0.7668, 0.8689, 0.6838, 0.9099, 0.6838, 0.8689, 0.2332, 0.832, 0.2332, 0.7823, 0.1604, 0.8137, 0.1604, 0.9099, 0.6838, 0.8689, 0.6838, 0.8916, 0.5937, 0.9351, 0.5937, 0.5866, 0.971, 0.5779, 0.971, 0.6528, 0.9437, 0.6698, 0.9437, 0.8137, 0.1604, 0.7823, 0.1604, 0.7218, 0.1007, 0.7465, 0.1007, 0.9351, 0.5937, 0.8916, 0.5937, 0.8993, 0.5, 0.9437, 0.5, 0.6698, 0.9437, 0.6528, 0.9437, 0.7218, 0.8993, 0.7465, 0.8993, 0.7465, 0.1007, 0.7218, 0.1007, 0.6528, 0.05634, 0.6698, 0.05634, 0.833, 0.1604, 0.8137, 0.1604, 0.7465, 0.1007, 0.7617, 0.1007, 0.9619, 0.5937, 0.9351, 0.5937, 0.9437, 0.5, 0.971, 0.5, 0.6802, 0.9437, 0.6698, 0.9437, 0.7465, 0.8993, 0.7617, 0.8993, 0.7617, 0.1007, 0.7465, 0.1007, 0.6698, 0.05634, 0.6802, 0.05634, 0.971, 0.5, 0.9437, 0.5, 0.9351, 0.4063, 0.9619, 0.4063, 0.7617, 0.8993, 0.7465, 0.8993, 0.8137, 0.8396, 0.833, 0.8396, 0.6802, 0.05634, 0.6698, 0.05634, 0.5866, 0.02902, 0.5919, 0.02902, 0.9619, 0.4063, 0.9351, 0.4063, 0.9099, 0.3162, 0.9351, 0.3162, 0.833, 0.8396, 0.8137, 0.8396, 0.8689, 0.7668, 0.8916, 0.7668, 0.9351, 0.3162, 0.9099, 0.3162, 0.8689, 0.2332, 0.8916, 0.2332, 0.8916, 0.7668, 0.8689, 0.7668, 0.9099, 0.6838, 0.9351, 0.6838, 0.8916, 0.2332, 0.8689, 0.2332, 0.8137, 0.1604, 0.833, 0.1604, 0.9351, 0.6838, 0.9099, 0.6838, 0.9351, 0.5937, 0.9619, 0.5937, 0.5919, 0.971, 0.5866, 0.971, 0.6698, 0.9437, 0.6802, 0.9437, 0.8993, 0.2332, 0.8916, 0.2332, 0.833, 0.1604, 0.8396, 0.1604, 0.9437, 0.6838, 0.9351, 0.6838, 0.9619, 0.5937, 0.971, 0.5937, 0.5937, 0.971, 0.5919, 0.971, 0.6802, 0.9437, 0.6838, 0.9437, 0.8396, 0.1604, 0.833, 0.1604, 0.7617, 0.1007, 0.7668, 0.1007, 0.971, 0.5937, 0.9619, 0.5937, 0.971, 0.5, 0.9802, 0.5, 0.6838, 0.9437, 0.6802, 0.9437, 0.7617, 0.8993, 0.7668, 0.8993, 0.7668, 0.1007, 0.7617, 0.1007, 0.6802, 0.05634, 0.6838, 0.05634, 0.9802, 0.5, 0.971, 0.5, 0.9619, 0.4063, 0.971, 0.4063, 0.7668, 0.8993, 0.7617, 0.8993, 0.833, 0.8396, 0.8396, 0.8396, 0.6838, 0.05634, 0.6802, 0.05634, 0.5919, 0.02902, 0.5937, 0.02902, 0.971, 0.4063, 0.9619, 0.4063, 0.9351, 0.3162, 0.9437, 0.3162, 0.8396, 0.8396, 0.833, 0.8396, 0.8916, 0.7668, 0.8993, 0.7668, 0.9437, 0.3162, 0.9351, 0.3162, 0.8916, 0.2332, 0.8993, 0.2332, 0.8993, 0.7668, 0.8916, 0.7668, 0.9351, 0.6838, 0.9437, 0.6838, 0.833, 0.8396, 0.8396, 0.8396, 0.8993, 0.7668, 0.8916, 0.7668, 0.9351, 0.3162, 0.9437, 0.3162, 0.8993, 0.2332, 0.8916, 0.2332, 0.8916, 0.7668, 0.8993, 0.7668, 0.9437, 0.6838, 0.9351, 0.6838, 0.8916, 0.2332, 0.8993, 0.2332, 0.8396, 0.1604, 0.833, 0.1604, 0.9351, 0.6838, 0.9437, 0.6838, 0.971, 0.5937, 0.9619, 0.5937, 0.5919, 0.971, 0.5937, 0.971, 0.6838, 0.9437, 0.6802, 0.9437, 0.833, 0.1604, 0.8396, 0.1604, 0.7668, 0.1007, 0.7617, 0.1007, 0.9619, 0.5937, 0.971, 0.5937, 0.9802, 0.5, 0.971, 0.5, 0.6802, 0.9437, 0.6838, 0.9437, 0.7668, 0.8993, 0.7617, 0.8993, 0.7617, 0.1007, 0.7668, 0.1007, 0.6838, 0.05634, 0.6802, 0.05634, 0.971, 0.5, 0.9802, 0.5, 0.971, 0.4063, 0.9619, 0.4063, 0.7617, 0.8993, 0.7668, 0.8993, 0.8396, 0.8396, 0.833, 0.8396, 0.6802, 0.05634, 0.6838, 0.05634, 0.5937, 0.02902, 0.5919, 0.02902, 0.9619, 0.4063, 0.971, 0.4063, 0.9437, 0.3162, 0.9351, 0.3162, 0.9437, 0.5, 0.971, 0.5, 0.9619, 0.4063, 0.9351, 0.4063, 0.7465, 0.8993, 0.7617, 0.8993, 0.833, 0.8396, 0.8137, 0.8396, 0.6698, 0.05634, 0.6802, 0.05634, 0.5919, 0.02902, 0.5866, 0.02902, 0.9351, 0.4063, 0.9619, 0.4063, 0.9351, 0.3162, 0.9099, 0.3162, 0.8137, 0.8396, 0.833, 0.8396, 0.8916, 0.7668, 0.8689, 0.7668, 0.9099, 0.3162, 0.9351, 0.3162, 0.8916, 0.2332, 0.8689, 0.2332, 0.8689, 0.7668, 0.8916, 0.7668, 0.9351, 0.6838, 0.9099, 0.6838, 0.8689, 0.2332, 0.8916, 0.2332, 0.833, 0.1604, 0.8137, 0.1604, 0.9099, 0.6838, 0.9351, 0.6838, 0.9619, 0.5937, 0.9351, 0.5937, 0.5866, 0.971, 0.5919, 0.971, 0.6802, 0.9437, 0.6698, 0.9437, 0.8137, 0.1604, 0.833, 0.1604, 0.7617, 0.1007, 0.7465, 0.1007, 0.9351, 0.5937, 0.9619, 0.5937, 0.971, 0.5, 0.9437, 0.5, 0.6698, 0.9437, 0.6802, 0.9437, 0.7617, 0.8993, 0.7465, 0.8993, 0.7465, 0.1007, 0.7617, 0.1007, 0.6802, 0.05634, 0.6698, 0.05634, 0.7823, 0.1604, 0.8137, 0.1604, 0.7465, 0.1007, 0.7218, 0.1007, 0.8916, 0.5937, 0.9351, 0.5937, 0.9437, 0.5, 0.8993, 0.5, 0.6528, 0.9437, 0.6698, 0.9437, 0.7465, 0.8993, 0.7218, 0.8993, 0.7218, 0.1007, 0.7465, 0.1007, 0.6698, 0.05634, 0.6528, 0.05634, 0.8993, 0.5, 0.9437, 0.5, 0.9351, 0.4063, 0.8916, 0.4063, 0.7218, 0.8993, 0.7465, 0.8993, 0.8137, 0.8396, 0.7823, 0.8396, 0.6528, 0.05634, 0.6698, 0.05634, 0.5866, 0.02902, 0.5779, 0.02902, 0.8916, 0.4063, 0.9351, 0.4063, 0.9099, 0.3162, 0.8689, 0.3162, 0.7823, 0.8396, 0.8137, 0.8396, 0.8689, 0.7668, 0.832, 0.7668, 0.8689, 0.3162, 0.9099, 0.3162, 0.8689, 0.2332, 0.832, 0.2332, 0.832, 0.7668, 0.8689, 0.7668, 0.9099, 0.6838, 0.8689, 0.6838, 0.832, 0.2332, 0.8689, 0.2332, 0.8137, 0.1604, 0.7823, 0.1604, 0.8689, 0.6838, 0.9099, 0.6838, 0.9351, 0.5937, 0.8916, 0.5937, 0.5779, 0.971, 0.5866, 0.971, 0.6698, 0.9437, 0.6528, 0.9437, 0.7823, 0.2332, 0.832, 0.2332, 0.7823, 0.1604, 0.7401, 0.1604, 0.8137, 0.6838, 0.8689, 0.6838, 0.8916, 0.5937, 0.833, 0.5937, 0.5662, 0.971, 0.5779, 0.971, 0.6528, 0.9437, 0.6299, 0.9437, 0.7401, 0.1604, 0.7823, 0.1604, 0.7218, 0.1007, 0.6886, 0.1007, 0.833, 0.5937, 0.8916, 0.5937, 0.8993, 0.5, 0.8396, 0.5, 0.6299, 0.9437, 0.6528, 0.9437, 0.7218, 0.8993, 0.6886, 0.8993, 0.6886, 0.1007, 0.7218, 0.1007, 0.6528, 0.05634, 0.6299, 0.05634, 0.8396, 0.5, 0.8993, 0.5, 0.8916, 0.4063, 0.833, 0.4063, 0.6886, 0.8993, 0.7218, 0.8993, 0.7823, 0.8396, 0.7401, 0.8396, 0.6299, 0.05634, 0.6528, 0.05634, 0.5779, 0.02902, 0.5662, 0.02902, 0.833, 0.4063, 0.8916, 0.4063, 0.8689, 0.3162, 0.8137, 0.3162, 0.7401, 0.8396, 0.7823, 0.8396, 0.832, 0.7668, 0.7823, 0.7668, 0.8137, 0.3162, 0.8689, 0.3162, 0.832, 0.2332, 0.7823, 0.2332, 0.7823, 0.7668, 0.832, 0.7668, 0.8689, 0.6838, 0.8137, 0.6838, 0.7465, 0.3162, 0.8137, 0.3162, 0.7823, 0.2332, 0.7218, 0.2332, 0.7218, 0.7668, 0.7823, 0.7668, 0.8137, 0.6838, 0.7465, 0.6838, 0.7218, 0.2332, 0.7823, 0.2332, 0.7401, 0.1604, 0.6886, 0.1604, 0.7465, 0.6838, 0.8137, 0.6838, 0.833, 0.5937, 0.7617, 0.5937, 0.552, 0.971, 0.5662, 0.971, 0.6299, 0.9437, 0.6021, 0.9437, 0.6886, 0.1604, 0.7401, 0.1604, 0.6886, 0.1007, 0.6482, 0.1007, 0.7617, 0.5937, 0.833, 0.5937, 0.8396, 0.5, 0.7668, 0.5, 0.6021, 0.9437, 0.6299, 0.9437, 0.6886, 0.8993, 0.6482, 0.8993, 0.6482, 0.1007, 0.6886, 0.1007, 0.6299, 0.05634, 0.6021, 0.05634, 0.7668, 0.5, 0.8396, 0.5, 0.833, 0.4063, 0.7617, 0.4063, 0.6482, 0.8993, 0.6886, 0.8993, 0.7401, 0.8396, 0.6886, 0.8396, 0.6021, 0.05634, 0.6299, 0.05634, 0.5662, 0.02902, 0.552, 0.02902, 0.7617, 0.4063, 0.833, 0.4063, 0.8137, 0.3162, 0.7465, 0.3162, 0.6886, 0.8396, 0.7401, 0.8396, 0.7823, 0.7668, 0.7218, 0.7668, 0.6021, 0.8993, 0.6482, 0.8993, 0.6886, 0.8396, 0.6299, 0.8396, 0.5703, 0.05634, 0.6021, 0.05634, 0.552, 0.02902, 0.5359, 0.02902, 0.6802, 0.4063, 0.7617, 0.4063, 0.7465, 0.3162, 0.6698, 0.3162, 0.6299, 0.8396, 0.6886, 0.8396, 0.7218, 0.7668, 0.6528, 0.7668, 0.6698, 0.3162, 0.7465, 0.3162, 0.7218, 0.2332, 0.6528, 0.2332, 0.6528, 0.7668, 0.7218, 0.7668, 0.7465, 0.6838, 0.6698, 0.6838, 0.6528, 0.2332, 0.7218, 0.2332, 0.6886, 0.1604, 0.6299, 0.1604, 0.6698, 0.6838, 0.7465, 0.6838, 0.7617, 0.5937, 0.6802, 0.5937, 0.5359, 0.971, 0.552, 0.971, 0.6021, 0.9437, 0.5703, 0.9437, 0.6299, 0.1604, 0.6886, 0.1604, 0.6482, 0.1007, 0.6021, 0.1007, 0.6802, 0.5937, 0.7617, 0.5937, 0.7668, 0.5, 0.6838, 0.5, 0.5703, 0.9437, 0.6021, 0.9437, 0.6482, 0.8993, 0.6021, 0.8993, 0.6021, 0.1007, 0.6482, 0.1007, 0.6021, 0.05634, 0.5703, 0.05634, 0.6838, 0.5, 0.7668, 0.5, 0.7617, 0.4063, 0.6802, 0.4063, 0.5919, 0.5937, 0.6802, 0.5937, 0.6838, 0.5, 0.5937, 0.5, 0.5359, 0.9437, 0.5703, 0.9437, 0.6021, 0.8993, 0.552, 0.8993, 0.552, 0.1007, 0.6021, 0.1007, 0.5703, 0.05634, 0.5359, 0.05634, 0.5937, 0.5, 0.6838, 0.5, 0.6802, 0.4063, 0.5919, 0.4063, 0.552, 0.8993, 0.6021, 0.8993, 0.6299, 0.8396, 0.5662, 0.8396, 0.5359, 0.05634, 0.5703, 0.05634, 0.5359, 0.02902, 0.5183, 0.02902, 0.5919, 0.4063, 0.6802, 0.4063, 0.6698, 0.3162, 0.5866, 0.3162, 0.5662, 0.8396, 0.6299, 0.8396, 0.6528, 0.7668, 0.5779, 0.7668, 0.5866, 0.3162, 0.6698, 0.3162, 0.6528, 0.2332, 0.5779, 0.2332, 0.5779, 0.7668, 0.6528, 0.7668, 0.6698, 0.6838, 0.5866, 0.6838, 0.5779, 0.2332, 0.6528, 0.2332, 0.6299, 0.1604, 0.5662, 0.1604, 0.5866, 0.6838, 0.6698, 0.6838, 0.6802, 0.5937, 0.5919, 0.5937, 0.5183, 0.971, 0.5359, 0.971, 0.5703, 0.9437, 0.5359, 0.9437, 0.5662, 0.1604, 0.6299, 0.1604, 0.6021, 0.1007, 0.552, 0.1007, 0.5, 0.2332, 0.5779, 0.2332, 0.5662, 0.1604, 0.5, 0.1604, 0.5, 0.6838, 0.5866, 0.6838, 0.5919, 0.5937, 0.5, 0.5937, 0.5, 0.971, 0.5183, 0.971, 0.5359, 0.9437, 0.5, 0.9437, 0.5, 0.1604, 0.5662, 0.1604, 0.552, 0.1007, 0.5, 0.1007, 0.5, 0.5937, 0.5919, 0.5937, 0.5937, 0.5, 0.5, 0.5, 0.5, 0.9437, 0.5359, 0.9437, 0.552, 0.8993, 0.5, 0.8993, 0.5, 0.1007, 0.552, 0.1007, 0.5359, 0.05634, 0.5, 0.05634, 0.5, 0.5, 0.5937, 0.5, 0.5919, 0.4063, 0.5, 0.4063, 0.5, 0.8993, 0.552, 0.8993, 0.5662, 0.8396, 0.5, 0.8396, 0.5, 0.05634, 0.5359, 0.05634, 0.5183, 0.02902, 0.5, 0.02902, 0.5, 0.4063, 0.5919, 0.4063, 0.5866, 0.3162, 0.5, 0.3162, 0.5, 0.8396, 0.5662, 0.8396, 0.5779, 0.7668, 0.5, 0.7668, 0.5, 0.3162, 0.5866, 0.3162, 0.5779, 0.2332, 0.5, 0.2332, 0.5, 0.7668, 0.5779, 0.7668, 0.5866, 0.6838, 0.5, 0.6838, 0.4134, 0.3162, 0.5, 0.3162, 0.5, 0.2332, 0.4221, 0.2332, 0.4221, 0.7668, 0.5, 0.7668, 0.5, 0.6838, 0.4134, 0.6838, 0.4221, 0.2332, 0.5, 0.2332, 0.5, 0.1604, 0.4338, 0.1604, 0.4134, 0.6838, 0.5, 0.6838, 0.5, 0.5937, 0.4081, 0.5937, 0.4817, 0.971, 0.5, 0.971, 0.5, 0.9437, 0.4641, 0.9437, 0.4338, 0.1604, 0.5, 0.1604, 0.5, 0.1007, 0.448, 0.1007, 0.4081, 0.5937, 0.5, 0.5937, 0.5, 0.5, 0.4063, 0.5, 0.4641, 0.9437, 0.5, 0.9437, 0.5, 0.8993, 0.448, 0.8993, 0.448, 0.1007, 0.5, 0.1007, 0.5, 0.05634, 0.4641, 0.05634, 0.4063, 0.5, 0.5, 0.5, 0.5, 0.4063, 0.4081, 0.4063, 0.448, 0.8993, 0.5, 0.8993, 0.5, 0.8396, 0.4338, 0.8396, 0.4641, 0.05634, 0.5, 0.05634, 0.5, 0.02902, 0.4817, 0.02902, 0.4081, 0.4063, 0.5, 0.4063, 0.5, 0.3162, 0.4134, 0.3162, 0.4338, 0.8396, 0.5, 0.8396, 0.5, 0.7668, 0.4221, 0.7668, 0.3979, 0.8993, 0.448, 0.8993, 0.4338, 0.8396, 0.3701, 0.8396, 0.4297, 0.05634, 0.4641, 0.05634, 0.4817, 0.02902, 0.4641, 0.02902, 0.3198, 0.4063, 0.4081, 0.4063, 0.4134, 0.3162, 0.3302, 0.3162, 0.3701, 0.8396, 0.4338, 0.8396, 0.4221, 0.7668, 0.3472, 0.7668, 0.3302, 0.3162, 0.4134, 0.3162, 0.4221, 0.2332, 0.3472, 0.2332, 0.3472, 0.7668, 0.4221, 0.7668, 0.4134, 0.6838, 0.3302, 0.6838, 0.3472, 0.2332, 0.4221, 0.2332, 0.4338, 0.1604, 0.3701, 0.1604, 0.3302, 0.6838, 0.4134, 0.6838, 0.4081, 0.5937, 0.3198, 0.5937, 0.4641, 0.971, 0.4817, 0.971, 0.4641, 0.9437, 0.4297, 0.9437, 0.3701, 0.1604, 0.4338, 0.1604, 0.448, 0.1007, 0.3979, 0.1007, 0.3198, 0.5937, 0.4081, 0.5937, 0.4063, 0.5, 0.3162, 0.5, 0.4297, 0.9437, 0.4641, 0.9437, 0.448, 0.8993, 0.3979, 0.8993, 0.3979, 0.1007, 0.448, 0.1007, 0.4641, 0.05634, 0.4297, 0.05634, 0.3162, 0.5, 0.4063, 0.5, 0.4081, 0.4063, 0.3198, 0.4063, 0.2383, 0.5937, 0.3198, 0.5937, 0.3162, 0.5, 0.2332, 0.5, 0.3979, 0.9437, 0.4297, 0.9437, 0.3979, 0.8993, 0.3518, 0.8993, 0.3518, 0.1007, 0.3979, 0.1007, 0.4297, 0.05634, 0.3979, 0.05634, 0.2332, 0.5, 0.3162, 0.5, 0.3198, 0.4063, 0.2383, 0.4063, 0.3518, 0.8993, 0.3979, 0.8993, 0.3701, 0.8396, 0.3114, 0.8396, 0.3979, 0.05634, 0.4297, 0.05634, 0.4641, 0.02902, 0.448, 0.02902, 0.2383, 0.4063, 0.3198, 0.4063, 0.3302, 0.3162, 0.2535, 0.3162, 0.3114, 0.8396, 0.3701, 0.8396, 0.3472, 0.7668, 0.2782, 0.7668, 0.2535, 0.3162, 0.3302, 0.3162, 0.3472, 0.2332, 0.2782, 0.2332, 0.2782, 0.7668, 0.3472, 0.7668, 0.3302, 0.6838, 0.2535, 0.6838, 0.2782, 0.2332, 0.3472, 0.2332, 0.3701, 0.1604, 0.3114, 0.1604, 0.2535, 0.6838, 0.3302, 0.6838, 0.3198, 0.5937, 0.2383, 0.5937, 0.448, 0.971, 0.4641, 0.971, 0.4297, 0.9437, 0.3979, 0.9437, 0.3114, 0.1604, 0.3701, 0.1604, 0.3979, 0.1007, 0.3518, 0.1007, 0.2177, 0.2332, 0.2782, 0.2332, 0.3114, 0.1604, 0.2599, 0.1604, 0.1863, 0.6838, 0.2535, 0.6838, 0.2383, 0.5937, 0.167, 0.5937, 0.4338, 0.971, 0.448, 0.971, 0.3979, 0.9437, 0.3701, 0.9437, 0.2599, 0.1604, 0.3114, 0.1604, 0.3518, 0.1007, 0.3114, 0.1007, 0.167, 0.5937, 0.2383, 0.5937, 0.2332, 0.5, 0.1604, 0.5, 0.3701, 0.9437, 0.3979, 0.9437, 0.3518, 0.8993, 0.3114, 0.8993, 0.3114, 0.1007, 0.3518, 0.1007, 0.3979, 0.05634, 0.3701, 0.05634, 0.1604, 0.5, 0.2332, 0.5, 0.2383, 0.4063, 0.167, 0.4063, 0.3114, 0.8993, 0.3518, 0.8993, 0.3114, 0.8396, 0.2599, 0.8396, 0.3701, 0.05634, 0.3979, 0.05634, 0.448, 0.02902, 0.4338, 0.02902, 0.167, 0.4063, 0.2383, 0.4063, 0.2535, 0.3162, 0.1863, 0.3162, 0.2599, 0.8396, 0.3114, 0.8396, 0.2782, 0.7668, 0.2177, 0.7668, 0.1863, 0.3162, 0.2535, 0.3162, 0.2782, 0.2332, 0.2177, 0.2332, 0.2177, 0.7668, 0.2782, 0.7668, 0.2535, 0.6838, 0.1863, 0.6838, 0.1311, 0.3162, 0.1863, 0.3162, 0.2177, 0.2332, 0.168, 0.2332, 0.168, 0.7668, 0.2177, 0.7668, 0.1863, 0.6838, 0.1311, 0.6838, 0.168, 0.2332, 0.2177, 0.2332, 0.2599, 0.1604, 0.2177, 0.1604, 0.1311, 0.6838, 0.1863, 0.6838, 0.167, 0.5937, 0.1084, 0.5937, 0.4221, 0.971, 0.4338, 0.971, 0.3701, 0.9437, 0.3472, 0.9437, 0.2177, 0.1604, 0.2599, 0.1604, 0.3114, 0.1007, 0.2782, 0.1007, 0.1084, 0.5937, 0.167, 0.5937, 0.1604, 0.5, 0.1007, 0.5, 0.3472, 0.9437, 0.3701, 0.9437, 0.3114, 0.8993, 0.2782, 0.8993, 0.2782, 0.1007, 0.3114, 0.1007, 0.3701, 0.05634, 0.3472, 0.05634, 0.1007, 0.5, 0.1604, 0.5, 0.167, 0.4063, 0.1084, 0.4063, 0.2782, 0.8993, 0.3114, 0.8993, 0.2599, 0.8396, 0.2177, 0.8396, 0.3472, 0.05634, 0.3701, 0.05634, 0.4338, 0.02902, 0.4221, 0.02902, 0.1084, 0.4063, 0.167, 0.4063, 0.1863, 0.3162, 0.1311, 0.3162, 0.2177, 0.8396, 0.2599, 0.8396, 0.2177, 0.7668, 0.168, 0.7668, 0.3302, 0.05634, 0.3472, 0.05634, 0.4221, 0.02902, 0.4134, 0.02902, 0.06487, 0.4063, 0.1084, 0.4063, 0.1311, 0.3162, 0.09011, 0.3162, 0.1863, 0.8396, 0.2177, 0.8396, 0.168, 0.7668, 0.1311, 0.7668, 0.09011, 0.3162, 0.1311, 0.3162, 0.168, 0.2332, 0.1311, 0.2332, 0.1311, 0.7668, 0.168, 0.7668, 0.1311, 0.6838, 0.09011, 0.6838, 0.1311, 0.2332, 0.168, 0.2332, 0.2177, 0.1604, 0.1863, 0.1604, 0.09011, 0.6838, 0.1311, 0.6838, 0.1084, 0.5937, 0.06487, 0.5937, 0.4134, 0.971, 0.4221, 0.971, 0.3472, 0.9437, 0.3302, 0.9437, 0.1863, 0.1604, 0.2177, 0.1604, 0.2782, 0.1007, 0.2535, 0.1007, 0.06487, 0.5937, 0.1084, 0.5937, 0.1007, 0.5, 0.05634, 0.5, 0.3302, 0.9437, 0.3472, 0.9437, 0.2782, 0.8993, 0.2535, 0.8993, 0.2535, 0.1007, 0.2782, 0.1007, 0.3472, 0.05634, 0.3302, 0.05634, 0.05634, 0.5, 0.1007, 0.5, 0.1084, 0.4063, 0.06487, 0.4063, 0.2535, 0.8993, 0.2782, 0.8993, 0.2177, 0.8396, 0.1863, 0.8396, 0.3198, 0.9437, 0.3302, 0.9437, 0.2535, 0.8993, 0.2383, 0.8993, 0.2383, 0.1007, 0.2535, 0.1007, 0.3302, 0.05634, 0.3198, 0.05634, 0.02902, 0.5, 0.05634, 0.5, 0.06487, 0.4063, 0.03807, 0.4063, 0.2383, 0.8993, 0.2535, 0.8993, 0.1863, 0.8396, 0.167, 0.8396, 0.3198, 0.05634, 0.3302, 0.05634, 0.4134, 0.02902, 0.4081, 0.02902, 0.03807, 0.4063, 0.06487, 0.4063, 0.09011, 0.3162, 0.06487, 0.3162, 0.167, 0.8396, 0.1863, 0.8396, 0.1311, 0.7668, 0.1084, 0.7668, 0.06487, 0.3162, 0.09011, 0.3162, 0.1311, 0.2332, 0.1084, 0.2332, 0.1084, 0.7668, 0.1311, 0.7668, 0.09011, 0.6838, 0.06487, 0.6838, 0.1084, 0.2332, 0.1311, 0.2332, 0.1863, 0.1604, 0.167, 0.1604, 0.06487, 0.6838, 0.09011, 0.6838, 0.06487, 0.5937, 0.03807, 0.5937, 0.4081, 0.971, 0.4134, 0.971, 0.3302, 0.9437, 0.3198, 0.9437, 0.167, 0.1604, 0.1863, 0.1604, 0.2535, 0.1007, 0.2383, 0.1007, 0.03807, 0.5937, 0.06487, 0.5937, 0.05634, 0.5, 0.02902, 0.5, 0.4081, 0.02902, 0.4063, 0.02902, 0.5, 0.01979, 0.5, 0.9802, 0.4063, 0.971, 0.4081, 0.971, 0.4134, 0.02902, 0.4081, 0.02902, 0.5, 0.01979, 0.5, 0.9802, 0.4081, 0.971, 0.4134, 0.971, 0.4221, 0.02902, 0.4134, 0.02902, 0.5, 0.01979, 0.5, 0.9802, 0.4134, 0.971, 0.4221, 0.971, 0.5, 0.9802, 0.4221, 0.971, 0.4338, 0.971, 0.4338, 0.02902, 0.4221, 0.02902, 0.5, 0.01979, 0.448, 0.02902, 0.4338, 0.02902, 0.5, 0.01979, 0.5, 0.9802, 0.4338, 0.971, 0.448, 0.971, 0.4641, 0.02902, 0.448, 0.02902, 0.5, 0.01979, 0.5, 0.9802, 0.448, 0.971, 0.4641, 0.971, 0.4817, 0.02902, 0.4641, 0.02902, 0.5, 0.01979, 0.5, 0.9802, 0.4641, 0.971, 0.4817, 0.971, 0.5, 0.9802, 0.4817, 0.971, 0.5, 0.971, 0.5, 0.02902, 0.4817, 0.02902, 0.5, 0.01979, 0.5183, 0.02902, 0.5, 0.02902, 0.5, 0.01979, 0.5, 0.9802, 0.5, 0.971, 0.5183, 0.971, 0.5359, 0.02902, 0.5183, 0.02902, 0.5, 0.01979, 0.5, 0.9802, 0.5183, 0.971, 0.5359, 0.971, 0.552, 0.02902, 0.5359, 0.02902, 0.5, 0.01979, 0.5, 0.9802, 0.5359, 0.971, 0.552, 0.971, 0.5, 0.9802, 0.552, 0.971, 0.5662, 0.971, 0.5662, 0.02902, 0.552, 0.02902, 0.5, 0.01979, 0.5779, 0.02902, 0.5662, 0.02902, 0.5, 0.01979, 0.5, 0.9802, 0.5662, 0.971, 0.5779, 0.971, 0.5866, 0.02902, 0.5779, 0.02902, 0.5, 0.01979, 0.5, 0.9802, 0.5779, 0.971, 0.5866, 0.971, 0.5919, 0.02902, 0.5866, 0.02902, 0.5, 0.01979, 0.5, 0.9802, 0.5866, 0.971, 0.5919, 0.971, 0.5, 0.9802, 0.5919, 0.971, 0.5937, 0.971, 0.5937, 0.02902, 0.5919, 0.02902, 0.5, 0.01979, 0.5919, 0.02902, 0.5937, 0.02902, 0.5, 0.01979, 0.5, 0.9802, 0.5937, 0.971, 0.5919, 0.971, 0.5866, 0.02902, 0.5919, 0.02902, 0.5, 0.01979, 0.5, 0.9802, 0.5919, 0.971, 0.5866, 0.971, 0.5779, 0.02902, 0.5866, 0.02902, 0.5, 0.01979, 0.5, 0.9802, 0.5866, 0.971, 0.5779, 0.971, 0.5662, 0.02902, 0.5779, 0.02902, 0.5, 0.01979, 0.5, 0.9802, 0.5779, 0.971, 0.5662, 0.971, 0.552, 0.02902, 0.5662, 0.02902, 0.5, 0.01979, 0.5, 0.9802, 0.5662, 0.971, 0.552, 0.971, 0.5359, 0.02902, 0.552, 0.02902, 0.5, 0.01979, 0.5, 0.9802, 0.552, 0.971, 0.5359, 0.971, 0.5183, 0.02902, 0.5359, 0.02902, 0.5, 0.01979, 0.5, 0.9802, 0.5359, 0.971, 0.5183, 0.971, 0.5, 0.02902, 0.5183, 0.02902, 0.5, 0.01979, 0.5, 0.9802, 0.5183, 0.971, 0.5, 0.971, 0.4817, 0.02902, 0.5, 0.02902, 0.5, 0.01979, 0.5, 0.9802, 0.5, 0.971, 0.4817, 0.971, 0.4641, 0.02902, 0.4817, 0.02902, 0.5, 0.01979, 0.5, 0.9802, 0.4817, 0.971, 0.4641, 0.971, 0.448, 0.02902, 0.4641, 0.02902, 0.5, 0.01979, 0.5, 0.9802, 0.4641, 0.971, 0.448, 0.971, 0.4338, 0.02902, 0.448, 0.02902, 0.5, 0.01979, 0.5, 0.9802, 0.448, 0.971, 0.4338, 0.971, 0.4221, 0.02902, 0.4338, 0.02902, 0.5, 0.01979, 0.5, 0.9802, 0.4338, 0.971, 0.4221, 0.971, 0.4134, 0.02902, 0.4221, 0.02902, 0.5, 0.01979, 0.5, 0.9802, 0.4221, 0.971, 0.4134, 0.971, 0.4081, 0.02902, 0.4134, 0.02902, 0.5, 0.01979, 0.5, 0.9802, 0.4134, 0.971, 0.4081, 0.971, 0.05634, 0.6838, 0.06487, 0.6838, 0.03807, 0.5937, 0.02902, 0.5937, 0.4063, 0.971, 0.4081, 0.971, 0.3198, 0.9437, 0.3162, 0.9437, 0.1604, 0.1604, 0.167, 0.1604, 0.2383, 0.1007, 0.2332, 0.1007, 0.02902, 0.5937, 0.03807, 0.5937, 0.02902, 0.5, 0.01979, 0.5, 0.3162, 0.9437, 0.3198, 0.9437, 0.2383, 0.8993, 0.2332, 0.8993, 0.2332, 0.1007, 0.2383, 0.1007, 0.3198, 0.05634, 0.3162, 0.05634, 0.01979, 0.5, 0.02902, 0.5, 0.03807, 0.4063, 0.02902, 0.4063, 0.2332, 0.8993, 0.2383, 0.8993, 0.167, 0.8396, 0.1604, 0.8396, 0.3162, 0.05634, 0.3198, 0.05634, 0.4081, 0.02902, 0.4063, 0.02902, 0.02902, 0.4063, 0.03807, 0.4063, 0.06487, 0.3162, 0.05634, 0.3162, 0.1604, 0.8396, 0.167, 0.8396, 0.1084, 0.7668, 0.1007, 0.7668, 0.4063, 0.02902, 0.4081, 0.02902, 0.5, 0.01979, 0.05634, 0.3162, 0.06487, 0.3162, 0.1084, 0.2332, 0.1007, 0.2332, 0.1007, 0.7668, 0.1084, 0.7668, 0.06487, 0.6838, 0.05634, 0.6838, 0.5, 0.9802, 0.4081, 0.971, 0.4063, 0.971, 0.1007, 0.2332, 0.1084, 0.2332, 0.167, 0.1604, 0.1604, 0.1604])
me_sphere_001.materials.append(mat_skydome_001)
me_sphere_001.use_remesh_preserve_volume = False
me_sphere_001.use_remesh_preserve_attributes = False
me_sphere_001.use_mirror_vertex_groups = False
me_sphere_001.update()

# ---- objects
ob_cylinder = bpy.data.objects.new('Cylinder', me_cylinder)
ob_empty = bpy.data.objects.new('Empty', None)
ob_suzanne = bpy.data.objects.new('Suzanne', me_suzanne)
ob_tracker = bpy.data.objects.new('Tracker', me_cone)
ob_bodycam = bpy.data.objects.new('BodyCam', cam_camera_001)
ob_sun = bpy.data.objects.new('Sun', light_sun)
ob_plane = bpy.data.objects.new('Plane', me_plane)
ob_lamp = bpy.data.objects.new('Lamp', light_lamp)
ob_overviewcam = bpy.data.objects.new('OverviewCam', cam_camera)
ob_sphere_001 = bpy.data.objects.new('Sphere.001', me_sphere_001)

# ---- transforms, parenting, visibility, modifiers, constraints
ob_cylinder.location = (42.79, 3.871, 4.252)
ob_cylinder.scale = (1.0, 1.0, 3.88)
ob_cylinder.lineart.crease_threshold = 0.0
ob_empty.location = (0.0, 0.0, 0.0)
ob_empty.empty_image_offset = (0.0, 0.0)
ob_empty.lineart.crease_threshold = 0.0
ob_suzanne.location = (20.19, -5.659, 13.34)
ob_suzanne.rotation_euler = (1.886, -0.0, 0.0)
ob_suzanne.scale = (3.926, 3.926, 3.926)
ob_suzanne.lineart.crease_threshold = 0.0
ob_tracker.location = (36.0, 4.0, 0.0)
ob_tracker.rotation_euler = (3.142, -0.0, 0.0)
ob_tracker.hide_render = True
ob_tracker.lineart.crease_threshold = 0.0
ob_bodycam.location = (50.16, -37.72, 1.85)
ob_bodycam.rotation_euler = (1.571, -0.0, 0.2049)
ob_bodycam.scale = (0.3, 1.0, 0.3)
ob_bodycam.lineart.crease_threshold = 0.0
ob_sun.location = (1.764, 2.003, 88.0)
ob_sun.lineart.crease_threshold = 0.0
ob_plane.location = (1.764, 2.003, 0.07829)
ob_plane.scale = (139.5, 139.5, 139.5)
ob_plane.lineart.crease_threshold = 0.0
ob_lamp.location = (4.076, 1.005, 13.22)
ob_lamp.rotation_euler = (0.6503, 0.05522, 1.866)
ob_lamp.lock_rotations_4d = False
ob_lamp.empty_display_type = 'ARROWS'
ob_lamp.color = (0.0, 0.0, 0.0, 0.0)
ob_lamp.lineart.crease_threshold = 0.0
ob_overviewcam.location = (63.28, -58.68, 45.0)
ob_overviewcam.rotation_euler = (0.925, -0.0, 0.6401)
ob_overviewcam.lock_rotations_4d = False
ob_overviewcam.empty_display_type = 'ARROWS'
ob_overviewcam.color = (0.0, 0.0, 0.0, 0.0)
ob_overviewcam.display_type = 'WIRE'
ob_overviewcam.lineart.crease_threshold = 0.0
ob_sphere_001.location = (0.0, 0.0, 0.0)
ob_sphere_001.scale = (68.94, 68.94, 68.94)
ob_sphere_001.display_type = 'WIRE'
ob_sphere_001.lineart.crease_threshold = 0.0

# ---- collection membership
col_collection_1.objects.link(ob_cylinder)
col_collection_1.objects.link(ob_empty)
col_collection_1.objects.link(ob_suzanne)
col_collection_1.objects.link(ob_tracker)
col_collection_1.objects.link(ob_bodycam)
col_collection_1.objects.link(ob_sun)
col_collection_1.objects.link(ob_plane)
col_collection_1.objects.link(ob_lamp)
col_collection_1.objects.link(ob_overviewcam)
col_collection_1.objects.link(ob_sphere_001)

# ---- scene / render settings (as saved in the file)
scene.camera = ob_bodycam
scene.frame_start = 1; scene.frame_end = 250; scene.frame_set(1)
scene.render.engine = 'BLENDER_EEVEE_NEXT'
scene.render.image_settings.color_mode = 'RGB'
scene.render.image_settings.compression = 90
scene.render.resolution_percentage = 50
scene.render.dither_intensity = 0.0
scene.cycles.use_denoising = False
scene.cycles.samples = 10
scene.cycles.sampling_pattern = 'TABULATED_SOBOL'
scene.cycles.light_sampling_threshold = 0.0
scene.cycles.use_adaptive_sampling = False
scene.cycles.use_light_tree = False
scene.cycles.blur_glossy = 0.0
scene.cycles.volume_bounces = 1
scene.cycles.pixel_filter_type = 'GAUSSIAN'
scene.cycles.sample_clamp_indirect = 0.0
scene.view_settings.view_transform = 'Standard'
bpy.context.view_layer.update()
